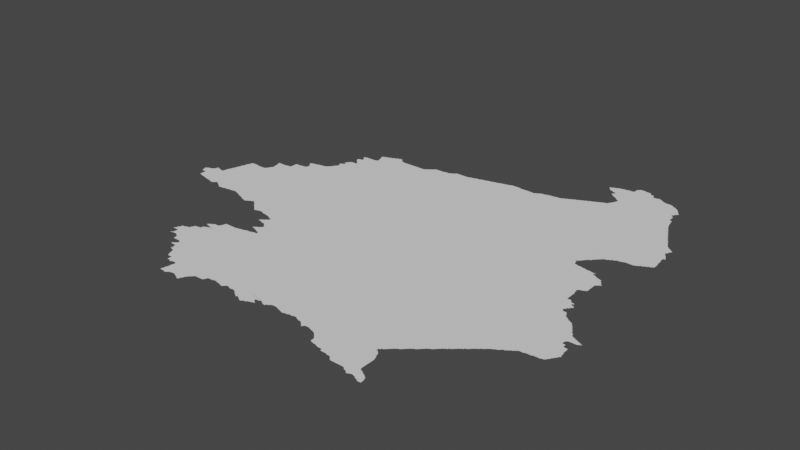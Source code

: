# Source: warsaw.blend  (saved by Blender 3.3.6; exported with 4.5.12 LTS)
import bpy
from mathutils import Matrix  # noqa: F401  (used for matrix-valued properties, if any)

bpy.ops.wm.read_factory_settings(use_empty=True)
scene = bpy.context.scene
scene.name = 'Scene'

# ---- collections
col_collection = bpy.data.collections.new('Collection'); scene.collection.children.link(col_collection)

# ---- node groups
ng_auto_smooth = bpy.data.node_groups.new('Auto Smooth', 'GeometryNodeTree')
_s = ng_auto_smooth.interface.new_socket(name='Geometry', in_out='OUTPUT', socket_type='NodeSocketGeometry')
_s = ng_auto_smooth.interface.new_socket(name='Geometry', in_out='INPUT', socket_type='NodeSocketGeometry')
_s = ng_auto_smooth.interface.new_socket(name='Angle', in_out='INPUT', socket_type='NodeSocketFloat')
_s.subtype = 'ANGLE'
_s.min_value = 0.0
_s.max_value = 3.142
ng_auto_smooth.is_modifier = True
_N = ng_auto_smooth.nodes; _L = ng_auto_smooth.links
n0 = _N.new('NodeGroupOutput'); n0.name = 'Group Output'; n0.location = (480, -100)
n1 = _N.new('NodeGroupInput'); n1.name = 'Group Input'; n1.location = (-420, -300)
n2 = _N.new('NodeGroupInput'); n2.name = 'Group Input.001'; n2.location = (-60, -100)
n3 = _N.new('GeometryNodeSetShadeSmooth'); n3.name = 'Set Shade Smooth'; n3.location = (120, -100)
n3.domain = 'EDGE'
n4 = _N.new('GeometryNodeSetShadeSmooth'); n4.name = 'Set Shade Smooth.001'; n4.location = (300, -100)
n5 = _N.new('GeometryNodeInputMeshEdgeAngle'); n5.name = 'Edge Angle'; n5.location = (-420, -220)
n6 = _N.new('GeometryNodeInputEdgeSmooth'); n6.name = 'Is Edge Smooth'; n6.location = (-60, -160)
n7 = _N.new('GeometryNodeInputShadeSmooth'); n7.name = 'Is Face Smooth'; n7.location = (-240, -340)
n8 = _N.new('FunctionNodeBooleanMath'); n8.name = 'Boolean Math'; n8.location = (-60, -220)
n9 = _N.new('FunctionNodeCompare'); n9.name = 'Compare'; n9.location = (-240, -180)
n9.operation = 'LESS_EQUAL'
_L.new(n5.outputs[0], n9.inputs[0])
_L.new(n4.outputs[0], n0.inputs[0])
_L.new(n1.outputs[1], n9.inputs[1])
_L.new(n9.outputs[0], n8.inputs[0])
_L.new(n7.outputs[0], n8.inputs[1])
_L.new(n2.outputs[0], n3.inputs[0])
_L.new(n6.outputs[0], n3.inputs[1])
_L.new(n3.outputs[0], n4.inputs[0])
_L.new(n8.outputs[0], n3.inputs[2])
n0.is_active_output = True

# ---- world
world_world = bpy.data.worlds.new('World'); scene.world = world_world
world_world.use_nodes = True; world_world.node_tree.nodes.clear()
_N = world_world.node_tree.nodes; _L = world_world.node_tree.links
n0 = _N.new('ShaderNodeOutputWorld'); n0.name = 'World Output'; n0.location = (300, 300)
n1 = _N.new('ShaderNodeBackground'); n1.name = 'Background'; n1.location = (10, 300)
n1.inputs[0].default_value = (0.05088, 0.05088, 0.05088, 1.0)
_L.new(n1.outputs[0], n0.inputs[0])
n0.is_active_output = True
world_world.color = (0.05088, 0.05088, 0.05088)
world_world.use_sun_shadow = False
world_world.sun_shadow_jitter_overblur = 0.0

# ---- meshes
me_mesh = bpy.data.meshes.new('Mesh')
me_mesh.from_pydata([(18.18, 51.17, -7.737e-08), (18.18, 51.19, -8.74e-08), (18.19, 51.17, -9.039e-08), (18.35, 51.28, -9.988e-08), (18.22, 51.16, -4.606e-08), (18.21, 51.17, -9.692e-08), (18.23, 51.16, -8.427e-08), (18.25, 51.15, -8.564e-08), (18.27, 51.15, -9.002e-08), (18.3, 51.14, -4.578e-08), (18.29, 51.15, -9.525e-08), (18.31, 51.14, -9.14e-08), (18.33, 51.13, -8.942e-08), (18.35, 51.13, -8.963e-08), (18.38, 51.12, -4.162e-08), (18.37, 51.13, -9.36e-08), (18.39, 51.12, -7.789e-08), (18.41, 51.12, -8.873e-08), (18.43, 51.11, -9.835e-08), (18.46, 51.1, -3.329e-08), (18.45, 51.11, -9.257e-08), (18.47, 51.1, -7.458e-08), (18.53, 51.13, -9.856e-08), (18.49, 51.1, -7.267e-08), (18.51, 51.11, -9.07e-08), (18.5, 51.1, -3.329e-08), (18.52, 51.12, -5.327e-08), (18.55, 51.14, -7.363e-08), (18.58, 51.12, -4.217e-08), (18.57, 51.13, -9.053e-08), (18.59, 51.11, -8.937e-08), (18.61, 51.1, -6.796e-08), (18.61, 51.11, -9.681e-08), (18.64, 51.08, -4.412e-08), (18.63, 51.09, -9.96e-08), (18.65, 51.07, -8.186e-08), (18.67, 51.06, -4.756e-08), (18.67, 51.07, -9.848e-08), (18.68, 51.06, -3.329e-08), (18.69, 51.07, -9.28e-08), (18.73, 51.07, -9.783e-08), (18.75, 51.08, -8.386e-08), (18.77, 51.08, -8.068e-08), (18.79, 51.08, -6.293e-08), (18.8, 51.08, -3.329e-08), (18.81, 51.09, -9.215e-08), (18.85, 51.09, -9.502e-08), (18.87, 51.09, -8.48e-08), (19.16, 49.87, -4.162e-08), (19.17, 49.86, -4.566e-08), (19.16, 49.86, -4.772e-08), (19.16, 49.87, -8.99e-08), (19.17, 49.86, -9.474e-08), (19.17, 49.87, -5.28e-08), (19.18, 49.87, -8.679e-08), (19.18, 49.88, -4.162e-08), (19.18, 49.86, -3.329e-08), (19.19, 49.87, -8.731e-08), (19.19, 49.89, -8.812e-08), (19.19, 49.91, -8.99e-08), (19.1, 49.95, -4.528e-08), (19.1, 49.95, -6.759e-08), (19.11, 49.95, -7.14e-08), (19.11, 49.95, -8.761e-08), (19.12, 49.95, -8.157e-08), (19.11, 49.96, -8.507e-08), (19.13, 49.94, -4.439e-08), (19.13, 49.94, -4.578e-08), (19.13, 49.95, -9.427e-08), (19.13, 49.95, -9.739e-08), (19.15, 49.95, -9.873e-08), (19.13, 49.97, -9.328e-08), (19.13, 49.99, -8.565e-08), (19.14, 50.01, -6.874e-08), (19.15, 50.01, -9.926e-08), (19.15, 50.03, -9.362e-08), (19.15, 50.05, -7.871e-08), (19.17, 49.95, -8.874e-08), (19.17, 50.05, -9.128e-08), (19.19, 49.93, -9.038e-08), (19.18, 49.95, -3.329e-08), (19.18, 49.95, -7.741e-08), (19.23, 49.99, -9.988e-08), (19.19, 49.94, -8.376e-08), (19.19, 49.95, -7.491e-08), (19.19, 49.95, -8.99e-08), (19.19, 50.05, -9.447e-08), (19.2, 50.06, -4.439e-08), (18.89, 51.1, -8.195e-08), (18.91, 51.1, -7.555e-08), (18.93, 51.1, -8.275e-08), (18.95, 51.09, -9.145e-08), (18.98, 51.08, -5.951e-08), (18.97, 51.09, -9.603e-08), (18.99, 51.08, -8.209e-08), (19.01, 51.07, -9.458e-08), (19.03, 51.06, -6.733e-08), (19.03, 51.07, -9.449e-08), (19.05, 51.05, -8.633e-08), (19.08, 51.04, -4.528e-08), (19.07, 51.05, -9.51e-08), (19.09, 51.04, -8.729e-08), (19.11, 51.03, -8.894e-08), (19.13, 51.02, -6.3e-08), (19.13, 51.03, -9.335e-08), (19.15, 51.01, -8.45e-08), (19.18, 51.0, -4.162e-08), (19.17, 51.01, -9.95e-08), (19.19, 51.0, -8.18e-08), (19.49, 49.6, -6.409e-08), (19.51, 49.59, -9.044e-08), (19.21, 49.87, -8.738e-08), (19.23, 49.91, -9.988e-08), (19.23, 49.87, -9.409e-08), (19.26, 49.86, -4.578e-08), (19.25, 49.87, -8.93e-08), (19.27, 49.86, -6.972e-08), (19.3, 49.83, -8.242e-08), (19.29, 49.85, -9.91e-08), (19.32, 49.78, -4.46e-08), (19.31, 49.79, -9.137e-08), (19.31, 49.81, -1.045e-07), (19.31, 49.83, -9.934e-08), (19.35, 49.78, -4.994e-08), (19.53, 50.2, -9.988e-08), (19.38, 49.69, -5.755e-08), (19.38, 49.7, -3.329e-08), (19.37, 49.78, -6.187e-08), (19.4, 49.68, -4.652e-08), (19.39, 49.69, -9.21e-08), (19.39, 49.78, -8.379e-08), (19.39, 49.7, -1.146e-07), (19.41, 49.71, -9.11e-08), (19.42, 49.72, -4.217e-08), (19.41, 49.78, -9.589e-08), (19.45, 49.68, -6.407e-08), (19.65, 49.7, -9.988e-08), (19.43, 49.73, -8.032e-08), (19.44, 49.75, -6.973e-08), (19.43, 49.77, -8.979e-08), (19.46, 49.61, -3.329e-08), (19.46, 49.61, -4.994e-08), (19.44, 49.74, -3.329e-08), (19.44, 49.74, -4.994e-08), (19.44, 49.74, -3.329e-08), (19.45, 49.74, -5.993e-08), (19.45, 49.74, -5.993e-08), (19.44, 49.73, -9.217e-08), (19.45, 49.75, -9.796e-08), (19.46, 49.61, -4.994e-08), (19.46, 49.61, -5.993e-08), (19.46, 49.61, -8.584e-08), (19.46, 49.61, -4.162e-08), (19.47, 49.62, -6.076e-08), (19.47, 49.61, -4.412e-08), (19.48, 49.61, -7.38e-08), (19.48, 49.61, -9.739e-08), (19.48, 49.62, -3.329e-08), (19.48, 49.63, -3.329e-08), (19.47, 49.62, -4.162e-08), (19.48, 49.62, -6.326e-08), (19.48, 49.64, -5.716e-08), (19.47, 49.65, -8.092e-08), (19.47, 49.67, -9.579e-08), (19.49, 49.61, -9.77e-08), (19.48, 49.63, -7.196e-08), (19.48, 49.63, -8.884e-08), (19.21, 50.06, -7.887e-08), (19.23, 50.07, -8.111e-08), (19.25, 50.07, -9.926e-08), (19.25, 50.09, -8.737e-08), (19.26, 50.11, -6.249e-08), (19.27, 50.11, -9.917e-08), (19.27, 50.13, -8.192e-08), (19.28, 50.14, -4.162e-08), (19.29, 50.14, -8.544e-08), (19.33, 50.15, -9.048e-08), (19.35, 50.15, -9.708e-08), (19.36, 50.17, -8.324e-08), (19.36, 50.19, -7.168e-08), (19.37, 50.19, -9.024e-08), (19.38, 50.2, -3.329e-08), (19.39, 50.2, -7.897e-08), (19.4, 50.24, -4.162e-08), (19.41, 50.21, -9.127e-08), (19.41, 50.24, -7.142e-08), (19.43, 50.21, -9.91e-08), (19.42, 50.22, -3.329e-08), (19.43, 50.22, -4.994e-08), (19.43, 50.23, -4.162e-08), (19.43, 50.22, -6.076e-08), (19.43, 50.23, -6.881e-08), (19.44, 50.22, -8.99e-08), (19.44, 50.23, -8.99e-08), (19.43, 50.24, -9.114e-08), (19.34, 50.26, -4.162e-08), (19.34, 50.26, -5.938e-08), (19.35, 50.26, -7.142e-08), (19.35, 50.27, -9.067e-08), (19.36, 50.28, -4.412e-08), (19.37, 50.25, -8.738e-08), (19.37, 50.29, -9.266e-08), (19.39, 50.25, -9.93e-08), (19.39, 50.29, -9.79e-08), (19.39, 50.3, -7.491e-08), (19.41, 50.31, -9.508e-08), (19.42, 50.32, -6.633e-08), (19.45, 50.32, -9.281e-08), (19.43, 50.32, -8.74e-08), (19.47, 50.32, -8.324e-08), (19.49, 50.33, -8.943e-08), (19.5, 50.35, -6.972e-08), (19.51, 50.37, -9.136e-08), (19.51, 50.39, -8.529e-08), (19.52, 50.41, -6.992e-08), (19.21, 50.99, -8.723e-08), (19.23, 51.0, -8.667e-08), (19.23, 51.01, -9.926e-08), (19.25, 51.01, -8.566e-08), (19.26, 51.02, -6.193e-08), (19.27, 51.03, -9.271e-08), (19.29, 51.03, -7.787e-08), (19.31, 51.05, -8.809e-08), (19.33, 51.03, -7.468e-08), (19.33, 51.05, -9.713e-08), (19.35, 51.02, -7.391e-08), (19.35, 51.03, -9.927e-08), (19.38, 50.99, -7.135e-08), (19.37, 51.01, -9.534e-08), (19.4, 50.97, -7.135e-08), (19.39, 50.99, -9.526e-08), (19.41, 50.96, -7.132e-08), (19.41, 50.97, -9.832e-08), (19.44, 50.94, -6.703e-08), (19.43, 50.95, -9.37e-08), (19.46, 50.92, -6.703e-08), (19.45, 50.93, -9.399e-08), (19.48, 50.9, -6.703e-08), (19.47, 50.91, -9.399e-08), (19.64, 51.08, -9.988e-08), (19.49, 50.89, -9.111e-08), (19.51, 50.89, -8.751e-08), (19.77, 49.21, -7.819e-08), (19.77, 49.23, -8.721e-08), (19.78, 49.25, -8.119e-08), (19.78, 49.27, -6.972e-08), (19.79, 49.21, -9.094e-08), (19.88, 49.3, -9.988e-08), (19.81, 49.21, -9.215e-08), (19.79, 49.29, -9.892e-08), (19.84, 49.2, -4.439e-08), (19.83, 49.21, -9.536e-08), (19.54, 49.57, -7.058e-08), (19.53, 49.59, -9.419e-08), (19.56, 49.52, -4.162e-08), (19.56, 49.53, -8.146e-08), (19.55, 49.55, -8.953e-08), (19.55, 49.57, -9.926e-08), (19.58, 49.48, -4.528e-08), (19.57, 49.49, -8.395e-08), (19.57, 49.51, -9.208e-08), (19.59, 49.46, -4.162e-08), (19.59, 49.46, -4.578e-08), (19.59, 49.47, -7.753e-08), (19.59, 49.48, -9.739e-08), (19.59, 49.47, -9.657e-08), (19.61, 49.47, -9.364e-08), (19.63, 49.47, -9.364e-08), (19.65, 49.41, -8.902e-08), (19.65, 49.43, -9.228e-08), (19.65, 49.45, -9.728e-08), (19.65, 49.47, -9.703e-08), (19.67, 49.41, -9.089e-08), (19.69, 49.4, -5.993e-08), (19.69, 49.41, -9.768e-08), (19.72, 49.39, -5.993e-08), (19.71, 49.39, -9.384e-08), (19.72, 49.39, -3.329e-08), (19.72, 49.39, -7.084e-08), (19.71, 49.4, -8.016e-08), (19.73, 49.41, -1.049e-07), (19.72, 49.4, -6.126e-08), (19.75, 49.41, -9.076e-08), (19.78, 49.29, -4.717e-08), (19.77, 49.41, -8.928e-08), (19.79, 49.41, -9.84e-08), (19.79, 49.31, -9.241e-08), (19.79, 49.33, -9.111e-08), (19.79, 49.35, -8.928e-08), (19.8, 49.37, -8.435e-08), (19.8, 49.39, -8.7e-08), (19.53, 50.41, -9.275e-08), (19.67, 50.41, -9.28e-08), (19.69, 50.41, -9.524e-08), (19.7, 50.42, -4.439e-08), (19.71, 50.42, -9.503e-08), (19.73, 50.42, -9.03e-08), (19.75, 50.43, -8.796e-08), (19.79, 50.43, -9.699e-08), (19.77, 50.43, -9.089e-08), (19.8, 50.44, -4.606e-08), (19.87, 50.45, -9.97e-08), (19.81, 50.44, -7.708e-08), (19.81, 50.56, -6.835e-08), (19.83, 50.45, -8.48e-08), (19.83, 50.55, -8.633e-08), (19.7, 50.88, -6.931e-08), (19.71, 50.88, -6.972e-08), (19.73, 50.73, -3.329e-08), (19.73, 50.73, -7.027e-08), (19.73, 50.73, -5.993e-08), (19.73, 50.73, -5.993e-08), (19.73, 50.74, -4.162e-08), (19.73, 50.73, -3.329e-08), (19.74, 50.73, -4.861e-08), (19.74, 50.73, -9.073e-08), (19.74, 50.74, -5.327e-08), (19.73, 50.88, -8.386e-08), (19.75, 50.73, -9.039e-08), (19.75, 50.75, -7.888e-08), (19.76, 50.76, -4.217e-08), (19.75, 50.87, -8.92e-08), (19.78, 50.72, -4.606e-08), (19.77, 50.73, -9.433e-08), (19.77, 50.77, -8.229e-08), (19.77, 50.86, -6.409e-08), (19.77, 50.87, -9.681e-08), (19.79, 50.72, -7.759e-08), (19.79, 50.77, -9.926e-08), (19.79, 50.79, -7.698e-08), (19.79, 50.85, -8.942e-08), (19.81, 50.56, -6.869e-08), (19.81, 50.71, -8.707e-08), (19.81, 50.79, -9.76e-08), (19.81, 50.8, -7.166e-08), (19.82, 50.84, -5.771e-08), (19.81, 50.85, -9.555e-08), (19.83, 50.57, -9.21e-08), (19.84, 50.58, -5.327e-08), (19.83, 50.71, -9.073e-08), (19.83, 50.81, -9.508e-08), (19.83, 50.82, -3.329e-08), (19.83, 50.83, -3.329e-08), (19.83, 50.82, -6.326e-08), (19.83, 50.83, -7.209e-08), (19.83, 50.84, -9.715e-08), (19.53, 50.9, -8.878e-08), (19.54, 50.9, -4.162e-08), (19.55, 50.91, -9.246e-08), (19.57, 50.91, -8.928e-08), (19.59, 50.91, -8.963e-08), (19.62, 50.9, -6.965e-08), (19.61, 50.91, -9.439e-08), (19.63, 50.9, -7.14e-08), (19.65, 50.89, -8.942e-08), (19.67, 50.89, -8.963e-08), (19.69, 50.89, -9.439e-08), (19.85, 49.2, -7.117e-08), (19.86, 49.2, -6.088e-08), (19.87, 49.21, -9.306e-08), (19.89, 49.22, -7.295e-08), (19.89, 49.23, -9.578e-08), (19.91, 49.23, -8.498e-08), (19.93, 49.24, -8.324e-08), (19.95, 49.24, -9.036e-08), (19.97, 49.24, -8.234e-08), (19.99, 49.23, -9.196e-08), (20.01, 49.22, -6.733e-08), (20.01, 49.23, -9.872e-08), (20.03, 49.21, -9.064e-08), (20.05, 49.2, -6.792e-08), (20.05, 49.21, -9.848e-08), (20.09, 49.23, -1.008e-07), (20.11, 49.27, -9.875e-08), (20.07, 49.19, -8.66e-08), (20.08, 49.19, -7.424e-08), (20.09, 49.21, -8.953e-08), (20.1, 49.23, -6.904e-08), (20.11, 49.25, -8.777e-08), (20.12, 49.27, -7.742e-08), (20.15, 49.46, -9.988e-08), (20.13, 49.29, -8.9e-08), (20.14, 49.3, -7.317e-08), (20.15, 49.31, -9.083e-08), (20.17, 49.33, -8.992e-08), (19.85, 50.45, -8.897e-08), (19.86, 50.54, -7.099e-08), (19.85, 50.55, -9.998e-08), (19.87, 50.54, -7.88e-08), (19.89, 50.45, -9.825e-08), (19.89, 50.46, -5.69e-08), (19.89, 50.53, -9.376e-08), (19.91, 50.46, -8.368e-08), (19.91, 50.52, -6.084e-08), (19.91, 50.53, -9.223e-08), (19.93, 50.47, -9.543e-08), (19.93, 50.51, -8.362e-08), (19.95, 50.47, -9.111e-08), (19.96, 50.5, -6.703e-08), (19.95, 50.51, -9.486e-08), (19.97, 50.47, -9.677e-08), (19.97, 50.49, -9.686e-08), (19.85, 50.59, -8.505e-08), (19.85, 50.7, -5.327e-08), (19.85, 50.71, -9.77e-08), (19.87, 50.59, -9.926e-08), (19.87, 50.6, -7.491e-08), (19.88, 50.68, -3.329e-08), (19.87, 50.69, -8.469e-08), (19.88, 50.73, -9.988e-08), (20.4, 50.67, -9.988e-08), (19.89, 50.61, -8.812e-08), (19.9, 50.62, -6.023e-08), (19.9, 50.66, -3.329e-08), (19.89, 50.67, -8.161e-08), (19.95, 50.92, -9.988e-08), (19.91, 50.63, -8.9e-08), (19.91, 50.65, -9.946e-08), (20.16, 49.32, -6.126e-08), (20.18, 49.34, -6.703e-08), (20.19, 49.35, -9.692e-08), (20.21, 49.35, -9.215e-08), (20.23, 49.35, -9.144e-08), (20.25, 49.35, -9.156e-08), (20.27, 49.35, -9.255e-08), (20.29, 49.35, -8.756e-08), (20.31, 49.36, -7.978e-08), (20.31, 49.37, -9.518e-08), (20.33, 49.41, -9.707e-08), (20.32, 49.38, -4.528e-08), (20.32, 49.39, -7.88e-08), (20.35, 49.41, -9.215e-08), (20.37, 49.41, -9.751e-08), (20.39, 49.41, -8.819e-08), (20.57, 50.02, -9.988e-08), (20.41, 49.42, -8.468e-08), (20.43, 49.42, -8.561e-08), (20.45, 49.42, -9.611e-08), (20.47, 49.41, -9.695e-08), (19.16, 49.86, 3.329e-08), (19.5, 50.36, 3.329e-08), (19.3, 51.04, -2.832e-08), (18.1, 51.3, -4.578e-08), (18.1, 51.31, -7.463e-08), (18.09, 51.33, -8.48e-08), (18.09, 51.35, -8.331e-08), (18.11, 51.27, -8.293e-08), (18.11, 51.29, -9.525e-08), (18.11, 51.35, -9.974e-08), (18.11, 51.36, -6.459e-08), (18.13, 51.27, -8.997e-08), (18.15, 51.37, -9.729e-08), (18.13, 51.37, -8.807e-08), (18.15, 51.27, -9.59e-08), (18.18, 51.21, -8.74e-08), (18.18, 51.23, -8.164e-08), (18.18, 51.25, -8.324e-08), (18.17, 51.27, -9.875e-08), (18.17, 51.38, -6.972e-08), (18.19, 51.39, -9.5e-08), (18.2, 51.4, -4.528e-08), (18.21, 51.43, -8.92e-08), (18.22, 51.45, -7.76e-08), (18.21, 51.41, -9.829e-08), (18.23, 51.45, -8.647e-08), (18.25, 51.44, -7.544e-08), (18.27, 51.43, -9.452e-08), (18.26, 51.44, -4.439e-08), (18.29, 51.43, -8.694e-08), (18.33, 51.42, -9.062e-08), (18.31, 51.42, -7.513e-08), (18.33, 51.42, -5.993e-08), (18.32, 51.42, -6.372e-08), (18.33, 51.42, -3.329e-08), (18.33, 51.42, -5.739e-08), (18.33, 51.42, -3.329e-08), (18.34, 51.42, -9.427e-08), (18.34, 51.43, -8.157e-08), (18.34, 51.45, -6.459e-08), (18.35, 51.45, -9.926e-08), (18.35, 51.47, -9.104e-08), (18.35, 51.49, -8.529e-08), (18.36, 51.51, -7.29e-08), (18.36, 51.52, -8.918e-08), (19.04, 51.58, -9.91e-08), (18.37, 51.53, -9.339e-08), (18.37, 51.55, -8.694e-08), (18.38, 51.57, -7.852e-08), (18.38, 51.58, -4.528e-08), (18.39, 51.59, -9.815e-08), (18.39, 51.61, -8.942e-08), (18.4, 51.65, -5.845e-08), (18.4, 51.63, -8.464e-08), (18.41, 51.65, -9.686e-08), (18.41, 51.67, -8.934e-08), (18.41, 51.69, -8.435e-08), (18.42, 51.71, -6.459e-08), (18.43, 51.71, -9.944e-08), (18.43, 51.73, -9.104e-08), (18.44, 51.77, -7.001e-08), (18.44, 51.78, -4.162e-08), (18.43, 51.75, -9.014e-08), (18.45, 51.79, -9.349e-08), (18.45, 51.81, -8.694e-08), (18.46, 51.83, -7.937e-08), (18.57, 51.83, -1.009e-07), (18.47, 51.84, -9.475e-08), (18.49, 51.84, -8.752e-08), (18.46, 51.84, -4.528e-08), (18.51, 51.84, -7.915e-08), (18.53, 51.84, -7.491e-08), (18.55, 51.84, -5.842e-08), (18.59, 51.83, -9.364e-08), (18.61, 51.83, -9.215e-08), (18.63, 51.83, -9.427e-08), (18.65, 51.83, -9.39e-08), (18.67, 51.83, -8.952e-08), (18.69, 51.83, -8.787e-08), (18.57, 51.84, -4.756e-08), (18.71, 51.85, -8.781e-08), (18.72, 51.86, -7.87e-08), (18.73, 51.87, -9.508e-08), (18.73, 51.89, -7.855e-08), (18.74, 51.9, -3.329e-08), (18.74, 52.02, -4.578e-08), (18.74, 52.03, -7.29e-08), (18.73, 52.05, -8.48e-08), (18.73, 52.07, -7.76e-08), (18.75, 51.91, -8.804e-08), (18.76, 51.93, -8.242e-08), (18.76, 51.95, -9.055e-08), (18.75, 51.97, -8.639e-08), (18.75, 51.99, -9.111e-08), (18.75, 52.01, -9.544e-08), (18.75, 52.07, -9.432e-08), (18.77, 52.07, -9.328e-08), (18.79, 52.07, -9.375e-08), (18.81, 52.07, -9.275e-08), (18.83, 52.07, -9.228e-08), (18.85, 52.07, -9.364e-08), (18.87, 52.07, -9.85e-08), (18.87, 52.08, -4.756e-08), (19.09, 52.07, -9.988e-08), (18.89, 52.08, -5.427e-08), (18.91, 52.08, -7.491e-08), (18.93, 52.09, -9.317e-08), (18.93, 52.11, -9.111e-08), (18.93, 52.13, -9.156e-08), (18.93, 52.15, -8.997e-08), (19.01, 52.19, -1.016e-07), (18.93, 52.17, -8.99e-08), (18.93, 52.19, -8.124e-08), (18.95, 52.19, -9.38e-08), (18.99, 52.19, -9.246e-08), (19.02, 52.2, -4.578e-08), (19.03, 52.2, -5.842e-08), (19.04, 52.33, -5.993e-08), (19.04, 52.33, -5.799e-08), (19.04, 52.33, -5.993e-08), (19.04, 52.33, -3.329e-08), (19.04, 52.33, -4.217e-08), (19.05, 52.2, -7.454e-08), (19.06, 52.31, -7.135e-08), (19.05, 52.33, -8.93e-08), (19.05, 52.33, -8.324e-08), (19.06, 52.33, -8.386e-08), (19.07, 52.2, -8.164e-08), (19.07, 52.29, -7.135e-08), (19.07, 52.31, -1.012e-07), (19.07, 52.33, -9.926e-08), (19.07, 52.34, -6.049e-08), (19.09, 52.21, -8.966e-08), (19.1, 52.23, -9.504e-08), (19.1, 52.25, -7.039e-08), (19.1, 52.27, -7.021e-08), (19.09, 52.29, -9.642e-08), (19.09, 52.34, -8.016e-08), (19.15, 52.35, -1.048e-07), (19.11, 52.35, -9.151e-08), (19.13, 52.35, -9.389e-08), (19.15, 52.36, -4.661e-08), (19.19, 52.37, -9.224e-08), (19.17, 52.36, -7.658e-08), (19.21, 52.37, -9.333e-08), (19.23, 52.37, -9.821e-08), (19.24, 52.38, -4.439e-08), (19.25, 52.38, -7.14e-08), (19.27, 52.38, -8.386e-08), (19.3, 52.4, -6.326e-08), (19.29, 52.39, -9.879e-08), (19.31, 52.41, -8.986e-08), (19.32, 52.42, -6.597e-08), (19.33, 52.43, -9.155e-08), (19.34, 52.45, -7.391e-08), (19.4, 52.43, -9.988e-08), (19.35, 52.45, -9.457e-08), (19.35, 52.47, -7.935e-08), (19.39, 52.53, -1.002e-07), (19.36, 52.56, -4.217e-08), (19.36, 52.57, -5.827e-08), (19.37, 52.49, -8.403e-08), (19.38, 52.5, -4.217e-08), (19.38, 52.54, -4.162e-08), (19.37, 52.55, -8.094e-08), (19.36, 52.56, -8.99e-08), (19.36, 52.57, -9.592e-08), (19.37, 52.57, -5.868e-08), (19.38, 52.57, -8.761e-08), (19.38, 52.58, -4.217e-08), (19.39, 52.51, -8.835e-08), (19.39, 52.59, -8.092e-08), (19.39, 52.63, -8.059e-08), (19.4, 52.65, -7.166e-08), (19.41, 52.59, -9.677e-08), (19.41, 52.6, -4.162e-08), (19.41, 52.62, -3.329e-08), (19.42, 52.6, -6.909e-08), (19.42, 52.62, -5.716e-08), (19.41, 52.63, -9.597e-08), (19.41, 52.65, -9.76e-08), (19.41, 52.67, -7.814e-08), (19.42, 52.61, -3.329e-08), (19.42, 52.61, -4.994e-08), (19.42, 52.61, -4.994e-08), (19.43, 52.61, -5.993e-08), (19.43, 52.61, -5.993e-08), (19.55, 52.62, -9.988e-08), (19.42, 52.62, -9.188e-08), (19.43, 52.6, -9.739e-08), (19.43, 52.69, -8.368e-08), (19.44, 52.7, -4.217e-08), (19.47, 52.71, -1.033e-07), (19.45, 52.71, -8.527e-08), (19.46, 52.8, -4.217e-08), (19.48, 52.78, -5.28e-08), (19.47, 52.79, -8.303e-08), (19.49, 52.71, -9.433e-08), (19.5, 52.76, -6.597e-08), (19.49, 52.77, -9.282e-08), (19.51, 52.71, -9.156e-08), (19.52, 52.73, -7.391e-08), (19.51, 52.75, -9.23e-08), (19.62, 52.77, -9.988e-08), (19.44, 52.83, -6.326e-08), (19.44, 52.83, -6.685e-08), (19.45, 52.81, -9.277e-08), (19.45, 52.83, -9.739e-08), (19.45, 52.83, -9.502e-08), (19.45, 52.84, -5.693e-08), (19.46, 52.94, -6.023e-08), (19.46, 52.94, -6.659e-08), (19.47, 52.85, -8.435e-08), (19.48, 52.92, -6.703e-08), (19.47, 52.93, -9.399e-08), (19.47, 52.94, -7.588e-08), (19.49, 52.85, -8.953e-08), (19.5, 52.89, -6.973e-08), (19.49, 52.91, -9.648e-08), (19.49, 52.94, -9.162e-08), (19.51, 52.85, -9.754e-08), (19.51, 52.87, -8.844e-08), (19.51, 52.89, -9.747e-08), (19.51, 52.95, -8.685e-08), (19.53, 52.71, -9.754e-08), (19.53, 52.73, -9.848e-08), (19.9, 52.95, -1.027e-07), (19.54, 52.95, -9.324e-08), (19.57, 52.95, -9.473e-08), (19.59, 52.95, -9.566e-08), (19.63, 52.95, -9.364e-08), (19.65, 52.95, -9.827e-08), (19.65, 52.96, -4.789e-08), (19.66, 53.06, -5.888e-08), (19.65, 53.09, -8.45e-08), (19.65, 53.11, -7.991e-08), (19.68, 52.99, -6.049e-08), (19.68, 53.01, -8.091e-08), (19.67, 53.03, -8.92e-08), (19.67, 53.05, -9.43e-08), (19.67, 53.11, -9.403e-08), (19.69, 52.96, -9.094e-08), (19.68, 52.96, -4.994e-08), (19.68, 52.97, -3.329e-08), (19.69, 52.96, -8.212e-08), (19.68, 52.97, -4.994e-08), (19.69, 52.98, -8.279e-08), (19.69, 52.99, -9.926e-08), (19.69, 53.12, -7.636e-08), (19.78, 52.99, -9.988e-08), (19.68, 53.12, -3.329e-08), (19.71, 53.13, -8.633e-08), (19.73, 53.13, -9.43e-08), (19.74, 53.14, -4.439e-08), (19.75, 53.14, -8.157e-08), (19.77, 53.15, -8.802e-08), (19.79, 53.15, -9.681e-08), (19.79, 53.16, -8.448e-08), (19.81, 53.17, -8.462e-08), (19.84, 53.18, -5.375e-08), (19.93, 53.17, -9.877e-08), (19.99, 53.14, -9.101e-08), (19.83, 53.17, -9.433e-08), (19.85, 53.19, -8.25e-08), (19.87, 53.19, -9.317e-08), (19.88, 53.2, -4.412e-08), (19.91, 53.19, -1.082e-07), (19.89, 53.2, -8.025e-08), (19.91, 53.21, -7.374e-08), (19.93, 53.19, -7.468e-08), (19.95, 53.15, -9.926e-08), (19.95, 53.17, -7.382e-08), (19.97, 53.15, -8.238e-08), (20.13, 53.14, -8.321e-08), (20.15, 53.14, -8.164e-08), (21.43, 51.84, -8.437e-08), (20.4, 53.13, -9.988e-08), (20.17, 53.14, -8.74e-08), (20.33, 53.14, -8.743e-08), (20.35, 53.15, -8.731e-08), (20.37, 53.17, -7.999e-08), (20.39, 53.17, -9.926e-08), (20.39, 53.19, -7.55e-08), (20.41, 53.2, -7.166e-08), (20.41, 53.19, -9.843e-08), (20.43, 53.21, -8.95e-08), (20.44, 53.22, -6.703e-08), (20.45, 53.23, -9.294e-08), (20.46, 53.24, -5.438e-08), (20.49, 53.24, -8.682e-08), (20.47, 53.24, -7.491e-08), (18.16, 51.38, 3.329e-08), (18.7, 51.84, 3.329e-08), (19.03, 52.33, 3.329e-08), (19.36, 52.48, 3.329e-08), (19.42, 52.68, 3.329e-08), (19.42, 52.61, 3.329e-08), (20.36, 53.16, 3.329e-08), (20.49, 49.41, -9.073e-08), (20.51, 49.4, -5.76e-08), (20.51, 49.41, -9.769e-08), (20.53, 49.4, -8.612e-08), (20.55, 49.39, -8.768e-08), (20.57, 49.39, -8.934e-08), (20.59, 49.41, -9.443e-08), (20.58, 49.4, -6.703e-08), (20.6, 49.42, -8.146e-08), (20.61, 49.43, -9.515e-08), (20.64, 49.42, -7.177e-08), (20.63, 49.43, -9.872e-08), (20.65, 49.42, -7.816e-08), (20.67, 49.41, -8.564e-08), (20.69, 49.41, -9.733e-08), (20.71, 49.42, -8.606e-08), (20.73, 49.41, -9.059e-08), (20.76, 49.4, -6.354e-08), (20.75, 49.41, -9.015e-08), (20.78, 49.38, -6.974e-08), (20.77, 49.39, -8.92e-08), (20.79, 49.37, -8.043e-08), (20.81, 49.36, -7.025e-08), (20.81, 49.37, -9.76e-08), (20.83, 49.34, -4.162e-08), (20.83, 49.34, -3.329e-08), (20.83, 49.34, -8.959e-08), (20.84, 49.34, -7.741e-08), (20.83, 49.35, -9.091e-08), (20.87, 49.51, -9.988e-08), (20.85, 49.35, -9.241e-08), (20.88, 49.34, -5.527e-08), (20.87, 49.35, -9.421e-08), (20.89, 49.33, -8.789e-08), (20.91, 49.32, -7.311e-08), (20.91, 49.33, -9.958e-08), (20.93, 49.31, -8.77e-08), (20.95, 49.31, -7.978e-08), (20.96, 49.32, -5.951e-08), (20.97, 49.33, -9.597e-08), (20.99, 49.33, -8.859e-08), (21.01, 49.34, -6.792e-08), (21.01, 49.35, -1.013e-07), (21.03, 49.35, -8.894e-08), (21.05, 49.41, -9.295e-08), (21.05, 49.36, -7.485e-08), (21.07, 49.37, -9.257e-08), (21.05, 49.43, -9.926e-08), (21.06, 49.36, -4.162e-08), (21.07, 49.39, -9.399e-08), (21.06, 49.4, -6.633e-08), (21.07, 49.43, -9.346e-08), (21.09, 49.37, -7.491e-08), (21.09, 49.38, -7.132e-08), (21.09, 49.43, -8.823e-08), (21.23, 49.55, -9.988e-08), (21.11, 49.44, -8.416e-08), (21.13, 49.44, -7.277e-08), (21.16, 49.42, -7.082e-08), (21.15, 49.43, -9.424e-08), (21.17, 49.41, -8.894e-08), (21.19, 49.41, -9.188e-08), (21.21, 49.41, -8.371e-08), (21.21, 49.43, -9.926e-08), (21.23, 49.43, -7.896e-08), (21.24, 49.44, -4.412e-08), (21.25, 49.45, -9.196e-08), (21.27, 49.46, -8.75e-08), (21.29, 49.46, -6.187e-08), (21.31, 49.46, -7.588e-08), (21.33, 49.46, -8.299e-08), (21.35, 49.45, -8.566e-08), (21.37, 49.44, -7.168e-08), (21.37, 49.45, -9.848e-08), (21.39, 49.44, -8.164e-08), (21.41, 49.43, -8.684e-08), (21.43, 49.42, -6.638e-08), (21.43, 49.43, -9.909e-08), (21.45, 49.42, -7.789e-08), (21.47, 49.42, -5.76e-08), (21.47, 49.43, -9.961e-08), (21.49, 49.43, -9.319e-08), (21.51, 49.43, -8.768e-08), (21.53, 49.44, -8.359e-08), (21.55, 49.44, -8.114e-08), (21.57, 49.44, -6.187e-08), (21.58, 49.44, -4.578e-08), (21.59, 49.45, -9.664e-08), (21.61, 49.45, -9.228e-08), (21.63, 49.45, -9.007e-08), (21.65, 49.43, -7.635e-08), (21.68, 49.42, -6.538e-08), (21.67, 49.43, -9.827e-08), (21.69, 49.42, -7.142e-08), (21.71, 49.42, -8.507e-08), (21.74, 49.4, -6.604e-08), (21.73, 49.41, -9.115e-08), (21.76, 49.38, -6.986e-08), (21.75, 49.39, -7.938e-08), (22.04, 49.23, -8.014e-08), (22.04, 49.25, -8.468e-08), (22.05, 49.22, -5.327e-08), (22.05, 49.23, -9.182e-08), (22.04, 49.27, -9.517e-08), (22.07, 49.22, -7.937e-08), (21.78, 49.36, -3.329e-08), (21.77, 49.37, -8.503e-08), (21.79, 49.36, -4.606e-08), (21.79, 49.37, -8.91e-08), (21.8, 49.38, -9.585e-08), (21.81, 49.39, -9.597e-08), (21.83, 49.39, -8.6e-08), (21.85, 49.39, -9.157e-08), (21.88, 49.38, -4.439e-08), (21.87, 49.39, -9.798e-08), (21.89, 49.38, -8.957e-08), (21.91, 49.37, -8.751e-08), (21.94, 49.36, -4.528e-08), (21.93, 49.37, -9.518e-08), (21.95, 49.36, -8.447e-08), (21.98, 49.34, -6.703e-08), (21.97, 49.35, -9.422e-08), (22.0, 49.32, -6.126e-08), (21.99, 49.33, -9.29e-08), (22.02, 49.3, -7.881e-08), (22.01, 49.31, -9.198e-08), (22.03, 49.29, -9.942e-08), (22.09, 49.21, -9.145e-08), (22.11, 49.21, -9.134e-08), (22.13, 49.2, -6.207e-08), (22.13, 49.21, -9.926e-08), (22.15, 49.2, -8.334e-08), (22.17, 49.19, -9.269e-08), (22.19, 49.19, -9.134e-08), (22.21, 49.19, -9.297e-08), (22.24, 49.16, -3.329e-08), (22.23, 49.17, -9.463e-08), (22.23, 49.19, -9.885e-08), (22.25, 49.16, -4.994e-08), (22.27, 49.16, -8.025e-08), (22.29, 49.16, -8.005e-08), (22.31, 49.16, -8.468e-08), (22.33, 49.15, -8.756e-08), (22.35, 49.15, -8.952e-08), (22.38, 49.14, -5.327e-08), (22.37, 49.15, -8.965e-08), (22.4, 49.12, -6.126e-08), (22.39, 49.13, -9.75e-08), (22.65, 49.51, -1.061e-07), (22.6, 49.66, -9.988e-08), (22.42, 49.1, -4.578e-08), (22.41, 49.11, -9.185e-08), (22.43, 49.1, -6.753e-08), (22.45, 49.1, -7.491e-08), (22.47, 49.1, -9.441e-08), (22.49, 49.1, -8.088e-08), (22.51, 49.1, -8.324e-08), (22.53, 49.1, -8.976e-08), (22.55, 49.1, -8.74e-08), (22.57, 49.1, -8.831e-08), (22.59, 49.1, -7.616e-08), (22.62, 49.08, -4.217e-08), (22.61, 49.09, -9.148e-08), (22.63, 49.07, -8.639e-08), (22.66, 49.06, -6.193e-08), (22.65, 49.07, -9.504e-08), (22.67, 49.05, -8.536e-08), (22.71, 49.05, -9.969e-08), (22.68, 49.04, -4.162e-08), (22.69, 49.04, -4.162e-08), (22.68, 49.04, -8.99e-08), (22.69, 49.04, -9.471e-08), (22.69, 49.05, -8.404e-08), (22.74, 49.19, -9.313e-08), (22.74, 49.25, -7.147e-08), (22.71, 49.43, -9.952e-08), (22.65, 49.53, -8.626e-08), (22.71, 49.45, -9.812e-08), (22.65, 49.55, -9.587e-08), (22.69, 49.49, -9.078e-08), (22.67, 49.51, -8.472e-08), (22.67, 49.55, -7.491e-08), (22.67, 49.57, -9.848e-08), (22.68, 49.5, -5.28e-08), (22.69, 49.57, -7.031e-08), (22.74, 49.35, -8.554e-08), (22.73, 49.39, -9.571e-08), (22.7, 49.47, -7.616e-08), (22.7, 49.48, -4.162e-08), (22.7, 49.58, -3.329e-08), (22.71, 49.59, -7.681e-08), (22.73, 49.06, -8.324e-08), (22.81, 49.13, -1.05e-07), (22.75, 49.17, -9.409e-08), (22.74, 49.21, -8.245e-08), (22.74, 49.23, -7.015e-08), (22.75, 49.06, -8.324e-08), (22.77, 49.05, -8.341e-08), (22.79, 49.15, -8.93e-08), (22.77, 49.16, -7.551e-08), (22.79, 49.04, -6.249e-08), (22.79, 49.05, -9.677e-08), (22.78, 49.16, -3.329e-08), (22.81, 49.03, -8.737e-08), (22.83, 49.13, -1.027e-07), (22.81, 49.14, -6.516e-08), (22.83, 49.02, -8.647e-08), (22.83, 49.03, -9.926e-08), (22.85, 49.01, -8.871e-08), (22.87, 49.09, -9.784e-08), (22.85, 49.11, -9.21e-08), (22.84, 49.12, -4.412e-08), (22.87, 49.01, -8.983e-08), (22.89, 49.03, -9.228e-08), (22.87, 49.1, -7.195e-08), (22.89, 49.01, -8.186e-08), (22.89, 49.05, -8.99e-08), (22.88, 49.07, -8.606e-08), (22.88, 49.09, -7.843e-08), (22.74, 49.37, -7.816e-08), (22.73, 49.41, -8.362e-08), (22.72, 49.43, -5.693e-08), (22.72, 49.6, -4.412e-08), (22.74, 49.33, -5.042e-08), (22.74, 49.38, -4.162e-08), (22.73, 49.61, -9.033e-08), (22.74, 49.62, -7.76e-08), (22.75, 49.63, -9.724e-08), (23.16, 50.47, -9.988e-08), (22.76, 49.64, -6.597e-08), (22.77, 49.65, -9.473e-08), (22.79, 49.66, -7.391e-08), (22.79, 49.67, -9.76e-08), (22.81, 49.67, -7.935e-08), (22.82, 49.68, -3.329e-08), (22.83, 49.69, -8.403e-08), (22.84, 49.7, -4.217e-08), (22.85, 49.71, -8.835e-08), (22.86, 49.72, -7.836e-08), (22.87, 49.73, -8.776e-08), (22.88, 49.74, -6.597e-08), (22.89, 49.75, -9.919e-08), (22.91, 49.76, -7.391e-08), (22.91, 49.77, -9.76e-08), (22.93, 49.77, -8.059e-08), (22.94, 49.78, -3.329e-08), (22.95, 49.79, -8.403e-08), (22.97, 49.81, -8.782e-08), (22.96, 49.8, -4.217e-08), (22.99, 49.83, -9.47e-08), (22.98, 49.82, -5.868e-08), (23.0, 49.84, -6.703e-08), (23.01, 49.85, -9.508e-08), (23.03, 49.87, -9.628e-08), (23.03, 49.86, -7.283e-08), (23.05, 49.87, -9.673e-08), (23.06, 49.88, -6.046e-08), (23.07, 49.89, -8.368e-08), (23.08, 49.9, -4.217e-08), (23.09, 49.91, -8.814e-08), (23.1, 49.92, -5.868e-08), (23.11, 49.93, -9.505e-08), (23.12, 49.94, -6.703e-08), (23.13, 49.95, -9.508e-08), (23.15, 49.97, -9.757e-08), (23.15, 49.96, -7.283e-08), (23.17, 49.99, -9.782e-08), (23.17, 49.97, -7.698e-08), (23.19, 49.99, -9.019e-08), (23.2, 50.0, -4.217e-08), (23.21, 50.01, -8.791e-08), (23.23, 50.03, -9.12e-08), (23.22, 50.02, -5.28e-08), (23.24, 50.04, -6.873e-08), (23.25, 50.05, -9.5e-08), (23.27, 50.07, -9.618e-08), (23.29, 50.09, -9.936e-08), (23.27, 50.06, -7.166e-08), (23.29, 50.07, -7.698e-08), (23.31, 50.09, -8.309e-08), (23.32, 50.1, -6.631e-08), (23.33, 50.11, -8.127e-08), (23.34, 50.12, -5.28e-08), (23.35, 50.13, -9.185e-08), (23.36, 50.14, -6.633e-08), (23.37, 50.15, -9.492e-08), (23.39, 50.16, -7.037e-08), (23.39, 50.17, -9.76e-08), (23.41, 50.19, -9.919e-08), (23.41, 50.17, -7.627e-08), (23.43, 50.19, -8.229e-08), (23.44, 50.2, -6.605e-08), (23.45, 50.21, -8.768e-08), (23.46, 50.22, -5.28e-08), (23.47, 50.23, -9.306e-08), (23.49, 50.24, -7.418e-08), (23.49, 50.25, -9.926e-08), (23.51, 50.25, -8.104e-08), (23.52, 50.26, -5.868e-08), (23.53, 50.27, -9.678e-08), (23.55, 50.27, -7.635e-08), (23.56, 50.28, -6.057e-08), (23.57, 50.29, -8.381e-08), (23.58, 50.3, -6.538e-08), (23.59, 50.31, -9.508e-08), (23.61, 50.31, -7.855e-08), (23.63, 50.33, -8.64e-08), (23.62, 50.32, -3.329e-08), (23.65, 50.34, -6.516e-08), (23.65, 50.35, -9.677e-08), (23.67, 50.35, -8.038e-08), (23.72, 51.06, -9.988e-08), (23.68, 50.36, -4.217e-08), (23.69, 50.37, -8.978e-08), (23.71, 50.38, -6.95e-08), (23.71, 50.39, -9.681e-08), (23.73, 50.39, -9.695e-08), (23.75, 50.39, -9.191e-08), (23.77, 50.39, -8.647e-08), (23.89, 50.55, -9.988e-08), (23.79, 50.4, -8.359e-08), (23.81, 50.4, -7.915e-08), (23.83, 50.4, -7.558e-08), (23.85, 50.4, -4.994e-08), (23.87, 50.41, -9.632e-08), (23.86, 50.4, -3.329e-08), (23.89, 50.41, -9.215e-08), (23.91, 50.41, -9.381e-08), (23.93, 50.41, -8.997e-08), (23.95, 50.41, -8.848e-08), (23.97, 50.42, -8.74e-08), (23.99, 50.42, -8.545e-08), (23.99, 50.43, -9.926e-08), (23.88, 50.91, -9.988e-08), (23.97, 50.77, -9.536e-08), (23.97, 50.79, -8.983e-08), (23.97, 50.81, -9.349e-08), (23.99, 50.77, -9.636e-08), (23.98, 50.82, -6.136e-08), (23.98, 50.83, -6.063e-08), (23.77, 51.19, -9.013e-08), (23.81, 51.17, -8.849e-08), (23.79, 51.17, -9.926e-08), (23.79, 51.18, -6.928e-08), (23.85, 51.13, -9.671e-08), (23.83, 51.15, -9.597e-08), (23.82, 51.16, -6.193e-08), (23.88, 51.1, -8.181e-08), (23.85, 51.15, -7.803e-08), (23.87, 51.11, -8.978e-08), (23.86, 51.13, -6.835e-08), (23.93, 51.01, -9.857e-08), (23.89, 51.07, -9.681e-08), (23.89, 51.09, -8.144e-08), (23.94, 51.0, -8.868e-08), (23.93, 51.03, -8.485e-08), (23.91, 51.05, -8.94e-08), (23.9, 51.07, -6.516e-08), (23.92, 51.04, -4.162e-08), (23.97, 50.95, -9.458e-08), (23.97, 50.97, -8.42e-08), (23.95, 50.99, -8.804e-08), (23.96, 50.98, -3.329e-08), (23.99, 50.93, -9.848e-08), (23.99, 50.94, -6.541e-08), (24.0, 50.43, -7.517e-08), (24.01, 50.45, -9.306e-08), (24.02, 50.46, -8.153e-08), (24.03, 50.47, -8.472e-08), (24.03, 50.49, -9.848e-08), (24.04, 50.49, -7.166e-08), (24.05, 50.51, -8.236e-08), (24.06, 50.52, -4.412e-08), (24.07, 50.53, -8.282e-08), (24.07, 50.55, -9.76e-08), (24.08, 50.55, -7.01e-08), (24.07, 50.67, -9.798e-08), (24.01, 50.73, -9.536e-08), (24.01, 50.75, -9.364e-08), (24.0, 50.77, -4.994e-08), (24.01, 50.77, -9.114e-08), (24.02, 50.77, -3.662e-08), (24.01, 50.84, -6.783e-08), (24.03, 50.72, -7.816e-08), (24.02, 50.77, -4.162e-08), (24.03, 50.84, -8.973e-08), (24.07, 50.69, -1.098e-07), (24.05, 50.72, -5.842e-08), (24.05, 50.84, -8.279e-08), (24.07, 50.89, -9.878e-08), (24.08, 50.59, -8.758e-08), (24.07, 50.63, -9.926e-08), (24.07, 50.65, -9.276e-08), (24.07, 50.71, -8.546e-08), (24.06, 50.72, -4.162e-08), (24.07, 50.84, -8.257e-08), (24.09, 50.89, -9.306e-08), (24.09, 50.56, -7.508e-08), (24.09, 50.56, -5.993e-08), (24.09, 50.56, -3.329e-08), (24.09, 50.57, -9.004e-08), (24.08, 50.58, -8.74e-08), (24.08, 50.61, -7.305e-08), (24.08, 50.63, -4.735e-08), (24.09, 50.84, -7.143e-08), (24.1, 50.84, -4.162e-08), (24.11, 50.85, -1.21e-07), (24.13, 50.86, -6.95e-08), (24.13, 50.87, -8.729e-08), (24.12, 50.87, -8.346e-08), (24.13, 50.87, -6.076e-08), (24.14, 50.87, -9.851e-08), (24.14, 50.87, -5.993e-08), (24.14, 50.87, -4.994e-08), (24.15, 50.87, -3.329e-08), (24.14, 50.86, -4.162e-08), (24.14, 50.87, -3.329e-08), (24.01, 50.93, -8.684e-08), (24.03, 50.91, -9.763e-08), (24.03, 50.92, -6.733e-08), (24.05, 50.91, -8.785e-08), (24.07, 50.9, -7.058e-08), (24.11, 50.88, -7.513e-08), (24.12, 50.88, -3.329e-08), (21.64, 49.44, 3.329e-08), (20.53, 53.24, -9.394e-08), (20.51, 53.24, -7.816e-08), (20.55, 53.24, -9.665e-08), (20.57, 53.24, -9.13e-08), (20.59, 53.24, -9.159e-08), (20.61, 53.25, -8.756e-08), (20.65, 53.25, -9.741e-08), (20.63, 53.25, -8.99e-08), (20.67, 53.25, -8.816e-08), (20.68, 53.26, -5.28e-08), (20.69, 53.27, -8.505e-08), (20.71, 53.27, -9.926e-08), (20.71, 53.28, -7.399e-08), (20.73, 53.29, -9.41e-08), (20.74, 53.3, -5.868e-08), (20.75, 53.31, -9.364e-08), (20.77, 53.31, -9.414e-08), (20.79, 53.31, -9.156e-08), (20.81, 53.31, -9.411e-08), (20.83, 53.31, -9.275e-08), (20.85, 53.31, -9.51e-08), (20.87, 53.31, -9.466e-08), (20.89, 53.31, -9.364e-08), (20.91, 53.31, -9.364e-08), (20.93, 53.31, -9.599e-08), (20.94, 53.32, -4.439e-08), (20.95, 53.32, -7.14e-08), (20.97, 53.33, -8.48e-08), (20.99, 53.33, -9.002e-08), (21.01, 53.33, -8.789e-08), (21.02, 53.34, -4.578e-08), (21.03, 53.34, -7.425e-08), (21.05, 53.35, -9.778e-08), (21.07, 53.35, -9.352e-08), (21.09, 53.35, -9.252e-08), (21.1, 53.36, -4.606e-08), (21.11, 53.36, -7.658e-08), (23.25, 53.2, -9.988e-08), (21.13, 53.37, -9.1e-08), (21.15, 53.37, -9.386e-08), (21.17, 53.37, -9.738e-08), (21.17, 53.38, -7.147e-08), (21.19, 53.38, -7.852e-08), (21.21, 53.39, -8.768e-08), (21.25, 53.39, -9.82e-08), (21.23, 53.39, -9.104e-08), (21.25, 53.4, -5.76e-08), (21.27, 53.4, -8.089e-08), (21.29, 53.41, -8.823e-08), (21.31, 53.41, -9.134e-08), (21.33, 53.42, -6.049e-08), (21.33, 53.41, -9.724e-08), (21.35, 53.42, -8.091e-08), (21.37, 53.43, -9.225e-08), (21.39, 53.43, -9.257e-08), (21.41, 53.44, -7.352e-08), (21.43, 53.44, -8.858e-08), (21.4, 53.44, -3.329e-08), (21.45, 53.45, -9.366e-08), (21.47, 53.45, -1.005e-07), (21.51, 53.47, -9.5e-08), (21.59, 53.47, -3.005e-08), (21.65, 53.46, -9.491e-08), (21.73, 53.46, -9.643e-08), (21.48, 53.46, -4.162e-08), (21.49, 53.46, -7.761e-08), (21.53, 53.47, -9.018e-08), (21.55, 53.47, -7.937e-08), (21.61, 53.47, -9.28e-08), (21.63, 53.47, -9.168e-08), (21.67, 53.46, -8.74e-08), (21.69, 53.46, -8.234e-08), (21.71, 53.46, -8.794e-08), (21.75, 53.46, -8.335e-08), (21.89, 53.47, -9.913e-08), (21.85, 53.45, -9.885e-08), (21.77, 53.46, -7.491e-08), (21.79, 53.46, -5.427e-08), (21.81, 53.46, -6.645e-08), (21.83, 53.45, -9.77e-08), (21.83, 53.46, -4.717e-08), (21.85, 53.46, -7.784e-08), (21.87, 53.47, -8.684e-08), (21.89, 53.48, -7.058e-08), (21.91, 53.49, -8.869e-08), (21.93, 53.5, -9.419e-08), (21.92, 53.5, -6.094e-08), (21.95, 53.51, -9.018e-08), (21.97, 53.51, -9.104e-08), (21.99, 53.51, -9.614e-08), (22.0, 53.52, -4.578e-08), (22.01, 53.52, -7.84e-08), (22.03, 53.52, -7.852e-08), (22.05, 53.53, -9.211e-08), (22.07, 53.53, -8.952e-08), (22.11, 53.53, -9.115e-08), (22.12, 53.54, -3.329e-08), (22.13, 53.54, -5.842e-08), (22.15, 53.54, -8.476e-08), (22.17, 53.54, -8.468e-08), (22.19, 53.55, -8.785e-08), (22.21, 53.55, -9.822e-08), (22.21, 53.56, -6.904e-08), (22.23, 53.57, -8.961e-08), (22.25, 53.57, -9.848e-08), (22.25, 53.58, -6.638e-08), (22.27, 53.59, -8.943e-08), (22.29, 53.59, -9.77e-08), (22.29, 53.6, -6.409e-08), (22.31, 53.61, -8.566e-08), (22.33, 53.61, -9.681e-08), (22.37, 53.63, -9.813e-08), (22.33, 53.62, -7.818e-08), (22.35, 53.63, -8.498e-08), (22.38, 53.64, -5.771e-08), (22.41, 53.65, -9.942e-08), (22.39, 53.65, -8.424e-08), (22.97, 52.02, -9.52e-08), (22.42, 53.66, -5.951e-08), (22.43, 53.67, -8.925e-08), (22.46, 53.68, -5.438e-08), (22.45, 53.67, -9.731e-08), (22.47, 53.69, -8.25e-08), (22.49, 53.69, -8.676e-08), (22.5, 53.7, -4.412e-08), (22.51, 53.71, -8.032e-08), (22.53, 53.71, -9.317e-08), (22.54, 53.72, -4.412e-08), (22.55, 53.72, -8.025e-08), (22.57, 53.73, -9.11e-08), (22.58, 53.74, -8.747e-08), (22.59, 53.74, -7.753e-08), (22.61, 53.75, -9.024e-08), (22.67, 53.78, -9.167e-08), (22.71, 53.79, -9.892e-08), (22.6, 54.07, -5.327e-08), (22.6, 54.07, -5.527e-08), (22.62, 53.76, -3.329e-08), (22.61, 54.06, -8.79e-08), (22.61, 54.07, -9.073e-08), (22.61, 54.07, -8.301e-08), (22.61, 54.08, -9.159e-08), (22.63, 53.76, -7.38e-08), (22.64, 54.04, -5.868e-08), (22.63, 54.05, -9.152e-08), (22.65, 53.77, -8.971e-08), (22.66, 53.78, -3.329e-08), (22.66, 54.02, -4.162e-08), (22.65, 54.03, -8.167e-08), (22.67, 54.01, -8.953e-08), (23.47, 54.01, -1.124e-07), (22.69, 53.79, -9.222e-08), (22.69, 54.0, -7.166e-08), (22.69, 54.01, -9.76e-08), (22.71, 53.81, -7.896e-08), (22.72, 53.82, -4.412e-08), (22.72, 53.98, -7.977e-08), (22.71, 53.99, -9.492e-08), (22.5, 54.2, -8.294e-08), (22.48, 54.22, -3.11e-08), (22.49, 54.22, -5.993e-08), (22.49, 54.22, -6.856e-08), (22.49, 54.21, -6.076e-08), (22.49, 54.21, -3.329e-08), (22.5, 54.21, -7.824e-08), (22.5, 54.21, -9.739e-08), (22.5, 54.22, -5.438e-08), (22.52, 54.18, -6.633e-08), (22.51, 54.19, -9.54e-08), (22.51, 54.22, -8.152e-08), (22.53, 54.16, -6.409e-08), (22.53, 54.17, -9.508e-08), (22.53, 54.23, -9.007e-08), (22.54, 54.24, -3.329e-08), (22.55, 54.15, -8.986e-08), (22.55, 54.24, -8.295e-08), (22.58, 54.14, -7.805e-08), (22.57, 54.15, -9.566e-08), (22.57, 54.25, -8.751e-08), (22.59, 54.13, -9.122e-08), (22.59, 54.25, -9.681e-08), (22.59, 54.26, -5.693e-08), (22.62, 54.12, -7.516e-08), (22.61, 54.13, -1.055e-07), (22.61, 54.27, -8.362e-08), (22.63, 54.09, -1.21e-07), (22.64, 54.1, -3.329e-08), (22.63, 54.11, -3.329e-08), (22.64, 54.1, -4.994e-08), (22.64, 54.11, -4.994e-08), (22.64, 54.11, -5.993e-08), (22.64, 54.11, -5.993e-08), (22.63, 54.1, -6.326e-08), (22.63, 54.1, -3.329e-08), (22.63, 54.12, -7.581e-08), (22.64, 54.12, -9.427e-08), (22.63, 54.27, -9.776e-08), (22.65, 54.27, -9.848e-08), (22.65, 54.28, -4.756e-08), (22.69, 54.28, -8.724e-08), (22.67, 54.28, -6.948e-08), (22.8, 54.25, -9.988e-08), (22.71, 54.28, -8.563e-08), (22.73, 53.83, -9.21e-08), (22.74, 53.85, -7.753e-08), (22.74, 53.86, -4.162e-08), (22.74, 53.96, -7.028e-08), (22.73, 53.97, -8.92e-08), (22.75, 53.87, -9.11e-08), (22.76, 53.89, -7.38e-08), (22.76, 53.9, -3.329e-08), (22.75, 53.95, -8.229e-08), (22.77, 53.91, -8.971e-08), (22.77, 53.93, -7.965e-08), (22.77, 53.95, -9.609e-08), (22.73, 54.29, -8.738e-08), (22.75, 54.29, -9.058e-08), (22.77, 54.29, -9.202e-08), (22.79, 54.29, -9.62e-08), (22.8, 54.31, -8.324e-08), (22.8, 54.33, -9.478e-08), (22.8, 54.35, -8.468e-08), (22.8, 54.36, -7.786e-08), (22.82, 54.38, -3.329e-08), (22.81, 54.37, -9.681e-08), (22.83, 54.39, -8.717e-08), (23.05, 54.31, -9.973e-08), (22.85, 54.4, -8.803e-08), (22.91, 54.39, -9.623e-08), (22.9, 54.4, -6.838e-08), (22.99, 54.36, -9.471e-08), (22.93, 54.39, -9.144e-08), (22.95, 54.39, -8.975e-08), (22.97, 54.39, -8.685e-08), (22.99, 54.38, -9.739e-08), (22.99, 54.38, -7.937e-08), (23.01, 54.35, -9.518e-08), (23.0, 54.36, -4.578e-08), (23.0, 54.38, -6.126e-08), (23.01, 54.38, -7.068e-08), (23.01, 54.38, -5.993e-08), (23.01, 54.38, -3.886e-08), (23.0, 54.38, -7.491e-08), (23.05, 54.33, -8.74e-08), (23.03, 54.35, -8.92e-08), (22.84, 54.4, -6.576e-08), (22.87, 54.4, -8.74e-08), (22.89, 54.4, -6.639e-08), (23.53, 51.73, -9.226e-08), (23.25, 52.21, -9.869e-08), (23.19, 52.31, -9.65e-08), (23.21, 52.23, -8.547e-08), (23.18, 52.29, -5.993e-08), (23.18, 52.29, -5.993e-08), (23.19, 52.28, -4.994e-08), (23.18, 52.29, -3.329e-08), (23.19, 52.28, -3.329e-08), (23.19, 52.28, -8.99e-08), (23.18, 52.3, -9.073e-08), (23.19, 52.28, -7.491e-08), (23.19, 52.3, -5.327e-08), (23.23, 52.22, -8.874e-08), (23.2, 52.25, -6.948e-08), (23.2, 52.27, -7.491e-08), (23.2, 52.28, -4.217e-08), (23.21, 52.31, -7.468e-08), (23.21, 52.33, -9.677e-08), (23.23, 52.33, -7.135e-08), (23.23, 52.35, -9.587e-08), (23.25, 52.22, -4.717e-08), (23.24, 52.35, -7.135e-08), (23.25, 52.37, -9.104e-08), (23.27, 52.21, -9.228e-08), (23.26, 52.38, -7.135e-08), (23.27, 52.39, -9.821e-08), (23.31, 52.21, -9.043e-08), (23.28, 52.4, -7.135e-08), (23.29, 52.41, -9.587e-08), (23.31, 52.41, -7.135e-08), (23.31, 52.43, -9.492e-08), (23.33, 52.2, -8.445e-08), (23.32, 52.44, -6.703e-08), (23.33, 52.45, -9.399e-08), (23.35, 52.2, -7.588e-08), (23.34, 52.46, -6.703e-08), (23.35, 52.47, -9.399e-08), (23.37, 52.49, -9.082e-08), (23.07, 54.3, -9.629e-08), (23.05, 54.34, -7.702e-08), (23.09, 54.3, -9.549e-08), (23.1, 54.3, -8.99e-08), (23.09, 54.3, -6.915e-08), (23.1, 54.3, -4.162e-08), (23.08, 54.3, -6.326e-08), (23.11, 54.3, -7.513e-08), (23.13, 54.31, -8.777e-08), (23.17, 54.29, -9.676e-08), (23.15, 54.31, -8.701e-08), (23.17, 54.3, -6.748e-08), (23.19, 54.29, -8.105e-08), (23.21, 54.27, -9.165e-08), (23.2, 54.28, -5.438e-08), (23.24, 54.26, -6.693e-08), (23.23, 54.26, -7.551e-08), (23.25, 54.25, -9.38e-08), (23.27, 54.25, -9.493e-08), (23.31, 54.25, -9.879e-08), (23.29, 54.25, -9.467e-08), (23.33, 54.25, -8.999e-08), (23.36, 54.24, -6.541e-08), (23.35, 54.24, -7.581e-08), (23.57, 51.53, -9.445e-08), (23.6, 51.53, -8.369e-08), (23.61, 51.51, -8.978e-08), (23.65, 51.29, -9.509e-08), (23.63, 51.31, -9.681e-08), (23.63, 51.33, -9.095e-08), (23.65, 51.37, -1.009e-07), (23.65, 51.45, -9.935e-08), (23.65, 51.49, -8.996e-08), (23.63, 51.49, -9.419e-08), (23.62, 51.5, -5.438e-08), (23.64, 51.31, -6.249e-08), (23.64, 51.34, -4.217e-08), (23.65, 51.35, -8.186e-08), (23.65, 51.47, -9.926e-08), (23.71, 51.27, -9.464e-08), (23.67, 51.29, -9.219e-08), (23.67, 51.37, -7.577e-08), (23.67, 51.39, -9.835e-08), (23.69, 51.43, -8.548e-08), (23.67, 51.44, -8.005e-08), (23.67, 51.47, -9.078e-08), (23.67, 51.48, -7.944e-08), (23.67, 51.47, -4.217e-08), (23.67, 51.48, -4.217e-08), (23.66, 51.47, -6.126e-08), (23.66, 51.48, -4.412e-08), (23.55, 51.63, -9.319e-08), (23.53, 51.75, -8.99e-08), (23.55, 51.53, -9.682e-08), (23.55, 51.55, -9.275e-08), (23.55, 51.57, -9.275e-08), (23.55, 51.59, -9.076e-08), (23.55, 51.61, -9.156e-08), (23.55, 51.65, -8.99e-08), (23.55, 51.67, -8.99e-08), (23.54, 51.69, -8.606e-08), (23.54, 51.71, -8.74e-08), (23.54, 51.73, -7.167e-08), (23.55, 51.76, -6.409e-08), (23.55, 51.77, -9.612e-08), (23.57, 51.77, -8.711e-08), (23.59, 51.53, -9.128e-08), (23.59, 51.78, -7.142e-08), (23.63, 51.83, -9.904e-08), (23.6, 51.78, -5.985e-08), (23.61, 51.79, -8.971e-08), (23.63, 51.8, -7.717e-08), (23.63, 51.81, -9.364e-08), (23.41, 52.19, -9.669e-08), (23.51, 52.14, -8.812e-08), (23.49, 52.15, -9.306e-08), (23.53, 52.13, -8.525e-08), (23.52, 52.14, -3.329e-08), (23.57, 52.11, -9.091e-08), (23.55, 52.11, -9.681e-08), (23.55, 52.12, -6.249e-08), (23.63, 51.95, -9.634e-08), (23.59, 52.1, -7.277e-08), (23.63, 51.87, -9.508e-08), (23.61, 52.09, -9.221e-08), (23.6, 52.1, -4.162e-08), (23.63, 51.85, -9.275e-08), (23.63, 51.89, -9.144e-08), (23.63, 51.91, -9.156e-08), (23.63, 51.93, -9.156e-08), (23.64, 52.06, -8.113e-08), (23.63, 52.07, -9.597e-08), (23.63, 52.09, -7.693e-08), (23.64, 51.96, -6.956e-08), (23.65, 51.97, -1.125e-07), (23.67, 51.99, -1.661e-07), (23.67, 52.01, -9.485e-08), (23.65, 52.05, -8.804e-08), (23.67, 51.98, -6.869e-08), (23.66, 52.03, -7.635e-08), (23.66, 52.04, -3.329e-08), (23.37, 52.19, -9.848e-08), (23.37, 52.2, -4.703e-08), (23.36, 52.48, -6.703e-08), (23.39, 52.19, -9.241e-08), (23.43, 52.19, -8.707e-08), (23.45, 52.18, -8.416e-08), (23.48, 52.17, -1.01e-07), (23.47, 52.18, -7.708e-08), (23.5, 52.18, -9.488e-08), (23.5, 52.17, -8.99e-08), (23.49, 52.17, -6.126e-08), (23.49, 52.18, -5.261e-08), (23.5, 52.17, -6.076e-08), (23.5, 52.18, -7.491e-08), (23.5, 52.17, -3.329e-08), (23.51, 52.18, -4.412e-08), (23.38, 52.5, -6.703e-08), (23.39, 52.51, -9.399e-08), (23.41, 52.53, -9.558e-08), (23.4, 52.52, -6.597e-08), (23.43, 52.53, -8.566e-08), (23.45, 52.54, -6.409e-08), (23.45, 52.55, -9.518e-08), (23.47, 52.55, -8.041e-08), (23.48, 52.56, -5.771e-08), (23.49, 52.57, -9.597e-08), (23.51, 52.57, -8.424e-08), (23.52, 52.58, -5.771e-08), (23.53, 52.59, -9.664e-08), (23.55, 52.59, -9.277e-08), (23.57, 52.59, -8.707e-08), (23.59, 52.6, -9.142e-08), (23.61, 52.6, -5.76e-08), (23.61, 52.61, -9.848e-08), (23.63, 52.61, -9.104e-08), (23.65, 52.61, -9.703e-08), (23.67, 52.61, -9.018e-08), (23.58, 53.71, -9.87e-08), (23.57, 53.73, -9.801e-08), (23.57, 53.75, -9.343e-08), (23.58, 53.72, -6.313e-08), (23.59, 53.67, -9.597e-08), (23.59, 53.69, -8.424e-08), (23.63, 53.61, -8.98e-08), (23.61, 53.63, -9.681e-08), (23.61, 53.65, -8.566e-08), (23.6, 53.66, -5.771e-08), (23.66, 53.55, -9.489e-08), (23.65, 53.55, -9.749e-08), (23.63, 53.59, -9.681e-08), (23.62, 53.63, -6.409e-08), (23.65, 53.57, -8.505e-08), (23.64, 53.59, -6.409e-08), (23.67, 53.51, -9.328e-08), (23.67, 53.53, -8.684e-08), (23.49, 54.13, -9.864e-08), (23.47, 53.99, -9.848e-08), (23.49, 54.03, -1.013e-07), (23.51, 53.93, -9.506e-08), (23.49, 53.97, -9.31e-08), (23.48, 53.99, -7.283e-08), (23.49, 54.01, -7.658e-08), (23.55, 53.83, -9.652e-08), (23.53, 53.86, -8.59e-08), (23.51, 53.87, -9.77e-08), (23.51, 53.89, -9.364e-08), (23.51, 53.91, -9.276e-08), (23.51, 53.95, -9.056e-08), (23.5, 53.97, -7.132e-08), (23.5, 54.04, -6.597e-08), (23.51, 54.05, -9.196e-08), (23.52, 54.07, -9.43e-08), (23.54, 53.86, -6.473e-08), (23.52, 54.06, -6.34e-08), (23.53, 54.06, -8.361e-08), (23.53, 54.07, -7.048e-08), (23.53, 54.07, -5.993e-08), (23.53, 54.07, -3.329e-08), (23.56, 53.79, -7.811e-08), (23.55, 53.81, -9.36e-08), (23.55, 53.85, -8.167e-08), (23.56, 53.77, -8.386e-08), (23.56, 53.8, -4.162e-08), (23.37, 54.23, -8.569e-08), (23.43, 54.19, -9.662e-08), (23.39, 54.21, -9.597e-08), (23.38, 54.22, -6.354e-08), (23.42, 54.2, -7.039e-08), (23.41, 54.21, -8.038e-08), (23.47, 54.15, -9.175e-08), (23.45, 54.17, -9.76e-08), (23.45, 54.18, -6.869e-08), (23.46, 54.17, -6.869e-08), (23.49, 54.11, -9.76e-08), (23.48, 54.14, -4.412e-08), (23.51, 54.09, -9.079e-08), (23.5, 54.11, -6.869e-08), (23.52, 54.08, -4.217e-08), (23.69, 51.29, -8.48e-08), (23.68, 51.39, -6.973e-08), (23.7, 51.42, -9.447e-08), (23.7, 51.41, -8.99e-08), (23.69, 51.41, -6.909e-08), (23.68, 51.44, -4.162e-08), (23.71, 51.25, -8.833e-08), (23.7, 51.28, -4.412e-08), (23.7, 51.41, -4.217e-08), (23.7, 51.42, -4.217e-08), (23.73, 51.21, -9.587e-08), (23.73, 51.23, -8.25e-08), (23.72, 51.24, -5.438e-08), (23.75, 51.21, -7.855e-08), (23.76, 51.2, -4.162e-08), (23.69, 51.99, -5.993e-08), (23.69, 51.99, -5.993e-08), (23.69, 51.99, -3.329e-08), (23.69, 52.0, -7.186e-08), (23.68, 51.99, -5.868e-08), (23.68, 52.0, -6.193e-08), (23.69, 52.61, -9.593e-08), (23.79, 52.65, -1.004e-07), (23.81, 52.87, -9.988e-08), (23.73, 52.61, -8.99e-08), (23.75, 52.62, -7.38e-08), (23.77, 52.63, -8.96e-08), (23.76, 52.62, -3.329e-08), (23.79, 52.64, -7.068e-08), (23.81, 52.65, -9.761e-08), (23.83, 52.66, -7.058e-08), (23.83, 52.67, -9.926e-08), (23.85, 52.67, -8.684e-08), (23.87, 52.68, -6.638e-08), (23.87, 52.69, -9.848e-08), (23.89, 52.69, -8.536e-08), (23.91, 52.7, -6.409e-08), (23.91, 52.71, -9.681e-08), (23.93, 52.75, -9.381e-08), (23.93, 52.77, -9.281e-08), (23.93, 52.79, -9.168e-08), (23.93, 52.71, -8.187e-08), (23.93, 52.73, -9.275e-08), (23.89, 53.03, -9.774e-08), (23.87, 53.07, -9.721e-08), (23.87, 53.09, -9.542e-08), (23.89, 53.05, -8.976e-08), (23.91, 52.91, -9.497e-08), (23.93, 52.97, -9.747e-08), (23.88, 53.06, -6.538e-08), (23.88, 53.1, -9.33e-08), (23.89, 53.11, -8.25e-08), (23.92, 52.88, -6.615e-08), (23.91, 52.89, -9.536e-08), (23.91, 52.93, -9.159e-08), (23.91, 52.95, -9.681e-08), (23.91, 53.01, -8.379e-08), (23.9, 53.03, -7.025e-08), (23.92, 52.81, -8.517e-08), (23.92, 52.83, -8.088e-08), (23.92, 52.85, -7.491e-08), (23.92, 52.87, -5.427e-08), (23.93, 52.95, -8.238e-08), (23.92, 52.99, -7.713e-08), (23.92, 53.0, -4.162e-08), (23.94, 52.96, -5.827e-08), (23.94, 52.96, -5.438e-08), (23.73, 53.39, -9.818e-08), (23.73, 53.41, -9.142e-08), (23.71, 53.43, -9.926e-08), (23.75, 53.37, -8.729e-08), (23.72, 53.43, -7.058e-08), (23.77, 53.33, -8.684e-08), (23.74, 53.39, -7.195e-08), (23.76, 53.35, -7.38e-08), (23.85, 53.21, -9.867e-08), (23.79, 53.29, -9.11e-08), (23.78, 53.31, -7.485e-08), (23.78, 53.32, -3.329e-08), (23.83, 53.23, -9.012e-08), (23.81, 53.25, -9.11e-08), (23.8, 53.27, -7.753e-08), (23.8, 53.28, -4.162e-08), (23.87, 53.19, -9.832e-08), (23.84, 53.22, -8.043e-08), (23.82, 53.24, -4.412e-08), (23.87, 53.2, -8.489e-08), (23.89, 53.13, -9.419e-08), (23.89, 53.17, -9.926e-08), (23.89, 53.19, -7.491e-08), (23.9, 53.14, -7.352e-08), (23.91, 53.15, -8.192e-08), (23.91, 53.17, -8.017e-08), (23.69, 53.47, -9.926e-08), (23.69, 53.49, -8.684e-08), (23.68, 53.51, -6.638e-08), (23.71, 53.45, -8.785e-08), (23.7, 53.47, -7.058e-08), (21.57, 53.47, 9.156e-08), (23.76, 53.36, 3.329e-08)], [(140, 141)], [(3, 0, 1), (6, 4, 5), (11, 9, 10), (11, 10, 3), (3, 12, 11), (16, 14, 15), (18, 17, 3), (21, 19, 20), (22, 20, 18), (24, 25, 23), (22, 26, 24), (29, 27, 484), (30, 28, 29), (34, 31, 32), (484, 32, 30), (40, 35, 34), (37, 38, 36), (40, 39, 37), (34, 41, 40), (34, 42, 41), (34, 45, 43), (34, 46, 45), (51, 439, 48), (52, 50, 51), (54, 52, 53), (52, 56, 49), (55, 57, 54), (63, 60, 61), (65, 62, 63), (69, 66, 68), (70, 68, 65), (72, 70, 71), (73, 70, 72), (75, 70, 74), (82, 84, 85), (70, 82, 77), (46, 88, 47), (484, 46, 34), (484, 92, 93), (95, 94, 484), (484, 97, 95), (484, 98, 97), (101, 99, 100), (484, 102, 101), (107, 105, 104), (107, 104, 484), (108, 106, 107), (58, 111, 57), (59, 112, 58), (113, 111, 112), (118, 115, 112), (118, 116, 115), (121, 119, 120), (124, 122, 118), (126, 129, 125), (130, 127, 121), (131, 128, 129), (133, 136, 132), (134, 130, 121), (147, 136, 137), (143, 136, 147), (136, 145, 146), (141, 150, 149), (151, 149, 150), (153, 151, 152), (156, 154, 151), (136, 148, 139), (136, 139, 134), (165, 156, 160), (157, 165, 160), (166, 158, 161), (163, 161, 162), (110, 109, 164), (166, 110, 164), (112, 59, 79), (83, 112, 79), (82, 70, 75), (86, 82, 75), (87, 167, 86), (118, 112, 82), (168, 82, 167), (170, 172, 169), (171, 172, 170), (173, 175, 172), (174, 175, 173), (124, 118, 82), (177, 172, 176), (178, 124, 177), (179, 124, 178), (181, 182, 180), (184, 124, 182), (186, 124, 184), (191, 189, 194), (192, 124, 186), (198, 195, 196), (201, 197, 198), (199, 201, 198), (203, 200, 201), (202, 194, 185), (205, 202, 203), (206, 207, 205), (209, 210, 202), (124, 202, 210), (440, 124, 211), (107, 217, 216), (107, 218, 217), (107, 219, 218), (484, 222, 441), (224, 222, 484), (226, 223, 224), (226, 224, 484), (228, 225, 226), (230, 227, 228), (239, 228, 226), (232, 229, 230), (234, 231, 232), (239, 226, 484), (239, 235, 236), (239, 236, 234), (239, 234, 232), (240, 237, 238), (346, 240, 239), (243, 246, 242), (244, 247, 243), (136, 252, 253), (136, 256, 257), (265, 261, 263), (265, 263, 264), (136, 259, 260), (136, 260, 255), (136, 266, 259), (271, 267, 136), (270, 268, 269), (274, 272, 268), (275, 278, 277), (278, 275, 276), (280, 273, 274), (136, 274, 270), (136, 282, 280), (136, 284, 282), (283, 244, 245), (287, 247, 286), (288, 247, 287), (289, 247, 288), (290, 247, 289), (434, 136, 124), (213, 124, 212), (214, 124, 213), (292, 124, 291), (292, 293, 124), (295, 124, 293), (294, 295, 293), (298, 124, 295), (298, 295, 296), (297, 298, 296), (301, 124, 298), (308, 310, 309), (315, 313, 311), (316, 318, 315), (319, 323, 318), (324, 323, 319), (330, 325, 326), (329, 409, 328), (331, 305, 303), (409, 332, 323), (334, 409, 333), (344, 342, 345), (345, 335, 336), (239, 349, 348), (354, 353, 351), (239, 307, 306), (415, 330, 239), (357, 250, 251), (247, 359, 357), (247, 360, 359), (247, 363, 362), (366, 365, 247), (369, 367, 368), (372, 369, 368), (373, 368, 247), (374, 370, 371), (372, 376, 374), (373, 377, 372), (380, 247, 136), (380, 373, 247), (380, 381, 379), (380, 383, 382), (385, 301, 298), (391, 388, 386), (390, 392, 389), (395, 434, 392), (410, 394, 391), (410, 396, 394), (401, 398, 399), (400, 434, 395), (401, 434, 400), (410, 434, 401), (387, 305, 337), (338, 387, 337), (409, 403, 404), (410, 386, 387), (405, 410, 387), (406, 410, 405), (409, 407, 408), (409, 413, 414), (416, 410, 411), (714, 415, 239), (384, 418, 383), (380, 420, 384), (380, 421, 420), (380, 422, 421), (380, 423, 422), (380, 424, 423), (424, 426, 425), (380, 427, 424), (380, 429, 427), (428, 430, 380), (432, 428, 380), (434, 435, 433), (434, 436, 435), (714, 410, 415), (448, 443, 444), (448, 444, 445), (451, 446, 447), (451, 447, 443), (451, 443, 448), (449, 452, 448), (451, 453, 450), (3, 1, 454), (455, 3, 454), (456, 3, 455), (457, 453, 451), (458, 459, 451), (462, 464, 461), (465, 463, 464), (3, 457, 459), (3, 459, 463), (466, 463, 465), (470, 3, 468), (470, 472, 469), (474, 3, 471), (478, 3, 477), (480, 3, 479), (481, 483, 480), (482, 483, 481), (484, 18, 3), (485, 484, 483), (486, 484, 485), (487, 484, 486), (488, 489, 487), (484, 489, 492), (493, 484, 492), (495, 497, 494), (496, 497, 495), (505, 501, 499), (502, 505, 499), (503, 505, 502), (504, 506, 503), (505, 506, 507), (508, 506, 504), (510, 505, 509), (511, 505, 510), (513, 484, 512), (514, 484, 513), (515, 484, 514), (518, 505, 511), (731, 484, 517), (521, 484, 520), (522, 484, 521), (523, 484, 522), (533, 524, 525), (534, 525, 526), (534, 526, 527), (529, 484, 528), (484, 531, 532), (484, 532, 533), (535, 533, 534), (536, 484, 535), (539, 540, 484), (542, 484, 540), (541, 542, 540), (546, 542, 545), (547, 542, 546), (548, 542, 547), (550, 549, 548), (551, 552, 550), (553, 549, 552), (554, 542, 549), (732, 557, 556), (564, 560, 557), (563, 568, 562), (566, 571, 542), (575, 567, 568), (570, 568, 569), (577, 573, 574), (577, 574, 575), (578, 575, 568), (576, 578, 568), (572, 542, 571), (579, 575, 578), (580, 581, 577), (583, 577, 581), (584, 542, 577), (714, 542, 584), (588, 590, 589), (594, 589, 590), (592, 594, 590), (595, 594, 592), (714, 594, 597), (733, 594, 596), (605, 598, 599), (607, 605, 606), (601, 594, 600), (597, 602, 603), (605, 597, 603), (608, 597, 607), (612, 618, 611), (616, 626, 613), (626, 623, 627), (626, 624, 625), (627, 617, 618), (626, 618, 619), (620, 626, 619), (734, 626, 620), (630, 631, 629), (636, 626, 631), (642, 637, 638), (642, 638, 635), (647, 643, 644), (651, 647, 648), (654, 649, 650), (658, 652, 653), (654, 658, 653), (642, 635, 645), (655, 659, 645), (714, 239, 484), (626, 714, 597), (642, 663, 664), (642, 664, 641), (660, 642, 659), (662, 666, 657), (667, 661, 666), (668, 661, 667), (669, 670, 665), (671, 665, 670), (679, 672, 673), (674, 679, 673), (681, 665, 671), (683, 682, 684), (688, 683, 685), (688, 675, 676), (688, 676, 677), (688, 677, 678), (688, 665, 680), (689, 687, 679), (692, 693, 691), (695, 665, 688), (714, 626, 665), (701, 665, 696), (699, 665, 701), (703, 699, 701), (704, 705, 703), (707, 705, 706), (708, 699, 705), (709, 665, 699), (711, 665, 709), (712, 665, 700), (717, 665, 716), (717, 715, 714), (736, 715, 718), (721, 715, 720), (726, 723, 724), (727, 728, 726), (739, 737, 438), (740, 738, 739), (743, 741, 434), (743, 744, 742), (434, 746, 745), (748, 746, 434), (751, 749, 747), (751, 747, 748), (753, 752, 766), (766, 757, 755), (766, 758, 756), (763, 762, 761), (766, 759, 760), (770, 768, 769), (772, 769, 766), (772, 774, 773), (772, 776, 774), (779, 782, 780), (766, 784, 779), (783, 785, 782), (787, 779, 781), (766, 788, 784), (790, 783, 786), (766, 793, 791), (434, 410, 714), (766, 794, 793), (797, 799, 798), (792, 800, 797), (792, 801, 800), (792, 802, 801), (792, 805, 804), (714, 807, 792), (714, 809, 810), (814, 812, 714), (714, 792, 434), (815, 813, 814), (814, 817, 815), (714, 818, 817), (714, 820, 819), (714, 821, 820), (714, 823, 822), (714, 826, 825), (714, 1161, 826), (829, 827, 714), (831, 830, 829), (840, 836, 837), (846, 835, 832), (846, 832, 833), (845, 842, 843), (834, 845, 843), (714, 848, 847), (714, 849, 848), (852, 850, 851), (714, 853, 852), (856, 854, 855), (860, 857, 858), (862, 859, 860), (863, 860, 714), (864, 841, 839), (863, 839, 840), (885, 866, 867), (885, 867, 863), (869, 868, 885), (885, 871, 870), (876, 875, 873), (885, 876, 873), (882, 880, 885), (885, 863, 714), (886, 885, 714), (889, 887, 888), (891, 890, 884), (885, 892, 891), (894, 893, 885), (885, 896, 895), (899, 897, 885), (900, 898, 899), (904, 901, 902), (904, 902, 885), (908, 905, 907), (904, 908, 903), (910, 904, 885), (886, 915, 913), (916, 914, 885), (886, 918, 915), (920, 916, 917), (886, 921, 919), (922, 885, 912), (925, 914, 916), (886, 927, 921), (931, 910, 885), (935, 929, 930), (939, 935, 936), (941, 937, 938), (941, 938, 929), (942, 929, 935), (943, 949, 945), (951, 946, 947), (950, 952, 949), (953, 950, 941), (954, 941, 946), (956, 922, 923), (958, 923, 912), (922, 960, 885), (961, 956, 923), (886, 962, 927), (965, 886, 714), (886, 969, 967), (886, 970, 969), (886, 971, 970), (886, 973, 972), (886, 976, 975), (965, 980, 978), (965, 983, 981), (984, 985, 983), (986, 987, 984), (965, 988, 986), (990, 991, 989), (965, 994, 993), (965, 995, 994), (998, 997, 996), (1001, 998, 965), (1001, 1002, 1000), (1003, 1004, 1001), (1008, 1009, 1007), (965, 1010, 1008), (1012, 1014, 1011), (1013, 1015, 1012), (965, 1016, 1013), (965, 1018, 1017), (965, 1020, 1018), (965, 1021, 1020), (965, 1023, 1022), (1025, 1026, 1024), (965, 1029, 1028), (965, 1030, 1029), (965, 1032, 1031), (965, 1034, 1033), (965, 1039, 1038), (965, 1041, 1039), (965, 1042, 1041), (1043, 1044, 1042), (965, 1046, 1043), (965, 1047, 1046), (965, 1049, 1047), (965, 1051, 1050), (1056, 1053, 965), (1056, 1057, 1055), (1056, 1058, 1057), (1056, 1059, 1058), (1061, 1059, 1056), (1061, 1062, 1060), (1056, 1064, 1063), (1056, 1066, 1065), (1056, 1067, 1066), (1056, 1069, 1068), (1070, 965, 1048), (1071, 1056, 1070), (1074, 1056, 1071), (1070, 1076, 1075), (1079, 1048, 1077), (1082, 1048, 1078), (1085, 1081, 1082), (1086, 1084, 1048), (1087, 1048, 1081), (1088, 1070, 1048), (1090, 1048, 1084), (1091, 1070, 1088), (1093, 1088, 1048), (1094, 1048, 1089), (1095, 1092, 1093), (1098, 1070, 1091), (1099, 1097, 1098), (1101, 1070, 1096), (1056, 1102, 1069), (1056, 1106, 1104), (1056, 1107, 1106), (1056, 1110, 1108), (1115, 1056, 1074), (1116, 1117, 1074), (1070, 1119, 1076), (1120, 1056, 1114), (1118, 1121, 1117), (1123, 1113, 1056), (1124, 1056, 1120), (1129, 1056, 1113), (1131, 1123, 1124), (1133, 1125, 1126), (1137, 1111, 1056), (1134, 1136, 1135), (1127, 1138, 1056), (1139, 1127, 1056), (1140, 1056, 1128), (1133, 1143, 1141), (1147, 1145, 1146), (1153, 1145, 1147), (1150, 1151, 1149), (1154, 1070, 1100), (1155, 1122, 1070), (1156, 1155, 1154), (1126, 1122, 1155), (1158, 1126, 1157), (1160, 1143, 1159), (1162, 723, 728), (1164, 714, 1162), (1166, 1164, 1165), (1167, 1168, 714), (1173, 714, 1170), (1174, 714, 1173), (1175, 1177, 714), (1176, 1177, 1175), (1179, 1180, 714), (1182, 714, 1181), (1183, 714, 1182), (1185, 714, 1184), (1185, 1186, 714), (1188, 714, 1186), (1194, 714, 1191), (1193, 1194, 1191), (1196, 1194, 1195), (1200, 714, 1196), (1198, 1200, 1196), (1201, 714, 1200), (1202, 714, 1201), (1204, 1202, 1203), (1206, 714, 1202), (1205, 1206, 1202), (1210, 714, 1206), (1214, 1215, 1213), (714, 1213, 1215), (1218, 714, 1217), (1219, 1217, 1216), (1220, 714, 1218), (1226, 1227, 1221), (1222, 1221, 1227), (1228, 1229, 1222), (1223, 1221, 1229), (1231, 714, 1230), (1224, 714, 1231), (1233, 714, 1232), (1234, 714, 1233), (1199, 714, 1236), (714, 1225, 1235), (1239, 714, 1238), (1240, 714, 1239), (1241, 714, 1240), (1237, 714, 1241), (1236, 1237, 1243), (1244, 1236, 1243), (1246, 1247, 1236), (1249, 1199, 1247), (1252, 1253, 1251), (1255, 1199, 1253), (1254, 1255, 1253), (1256, 1199, 1255), (1259, 1260, 1257), (1262, 1263, 1199), (1264, 1265, 1263), (1267, 1268, 1266), (1270, 1199, 1269), (1272, 1273, 1199), (1275, 1273, 1274), (1277, 1199, 1273), (1276, 1277, 1273), (1280, 1281, 1277), (1283, 1277, 1281), (1199, 1283, 1285), (1288, 1199, 1285), (1289, 1199, 1288), (1291, 1292, 1199), (1294, 1199, 1292), (1296, 1199, 1295), (1302, 1297, 1298), (1302, 1300, 1301), (1299, 1199, 1294), (1307, 1295, 1199), (1308, 1295, 1307), (1312, 1310, 1306), (1296, 1295, 1313), (1312, 1314, 1315), (1312, 1315, 1311), (1323, 1322, 1321), (1327, 1325, 1324), (1328, 1320, 1327), (1336, 1332, 1333), (1334, 1330, 1320), (1335, 1337, 1334), (1345, 1339, 1330), (1345, 1330, 1337), (1340, 1345, 1337), (1343, 1345, 1342), (1348, 1347, 1354), (1346, 1358, 1345), (1347, 1306, 1303), (1312, 1357, 1344), (1312, 1306, 1347), (1312, 1345, 1358), (1359, 1312, 1358), (1360, 1361, 1359), (1363, 1312, 1361), (1279, 965, 714), (1317, 1296, 1316), (1366, 1312, 1365), (1367, 1312, 1366), (1312, 1369, 1318), (1371, 1312, 1370), (1372, 1312, 1371), (1376, 1373, 1368), (1375, 1312, 1374), (1379, 1380, 1363), (1381, 1363, 1380), (1384, 1382, 1383), (1386, 1382, 1384), (1385, 1387, 1386), (1388, 1312, 1363), (1388, 1363, 1382), (1391, 1386, 1389), (1392, 1388, 1390), (1394, 1392, 1393), (1395, 1392, 1394), (1398, 1388, 1392), (1404, 1396, 1397), (1406, 1388, 1398), (1407, 1389, 1387), (1409, 1389, 1408), (1410, 965, 1279), (1416, 1279, 1414), (1412, 1420, 1279), (1424, 1413, 1279), (1421, 1425, 1279), (1199, 1428, 1412), (1199, 1429, 1428), (1411, 1279, 1423), (1199, 1432, 1430), (1437, 1411, 1434), (1199, 1439, 1436), (1199, 1440, 1439), (1442, 1411, 1437), (1199, 1443, 1441), (1199, 1446, 1444), (1451, 1449, 1453), (1451, 1312, 1449), (1454, 1312, 1452), (1457, 1458, 1312), (1460, 1458, 1459), (1461, 1312, 1458), (1462, 1312, 1461), (1464, 1312, 1462), (1466, 1312, 1464), (1467, 1312, 1466), (1469, 1312, 1467), (1471, 1468, 1470), (1474, 965, 1473), (1475, 965, 1474), (1477, 1048, 965), (1483, 965, 1475), (1484, 1476, 1477), (1479, 1485, 1478), (1489, 1048, 1476), (1480, 1490, 1479), (1495, 1496, 1494), (1481, 1495, 1487), (1279, 1501, 1410), (1504, 965, 1410), (1507, 1500, 1410), (1279, 1512, 1501), (1473, 965, 1502), (1513, 1516, 1514), (1517, 1519, 1518), (1517, 1520, 1519), (1525, 1279, 1523), (1528, 1279, 1525), (1534, 1543, 1531), (1535, 1517, 1279), (1536, 1532, 1279), (1538, 1279, 1530), (1541, 1543, 1533), (1546, 1543, 1539), (1544, 1547, 1543), (1548, 1545, 1543), (1549, 1543, 1546), (1550, 1279, 1442), (1551, 1442, 1445), (1553, 1279, 1550), (1555, 1279, 1554), (1557, 1279, 1555), (1557, 1558, 1556), (1558, 1562, 1559), (1563, 1564, 1562), (1448, 1552, 1447), (1199, 1567, 1448), (1568, 1569, 1567), (1199, 1571, 1570), (1199, 1575, 1573), (1199, 1576, 1575), (1199, 1577, 1576), (1581, 1579, 1199), (1199, 1584, 1583), (1591, 1199, 1587), (1596, 1199, 1591), (1600, 1593, 1594), (1601, 1598, 1199), (1602, 1199, 1599), (1603, 1199, 1597), (1607, 1312, 1605), (1610, 1199, 1606), (1607, 1611, 1312), (1617, 1608, 1609), (1622, 1612, 1613), (1621, 1623, 1620), (1625, 1627, 1626), (1589, 1588, 1199), (1629, 1199, 1612), (1630, 1612, 1622), (1632, 1628, 1629), (1633, 1468, 1471), (1634, 1312, 1468), (1635, 1468, 1633), (1638, 1634, 1635), (1639, 1605, 1634), (1642, 1639, 1640), (1643, 1607, 1605), (1644, 1605, 1639), (1646, 1607, 1643), (1647, 1621, 1645), (1653, 1492, 1493), (1654, 1048, 1488), (1655, 1488, 1648), (1650, 1656, 1651), (1659, 1048, 1654), (1661, 1048, 1658), (1662, 1077, 1661), (1664, 1665, 1663), (1545, 1666, 1544), (1670, 1669, 1199), (1670, 1673, 1672), (1674, 1675, 1673), (1670, 1676, 1674), (1671, 1680, 1679), (1671, 1681, 1680), (1671, 1683, 1682), (1671, 1684, 1683), (1671, 1689, 1685), (1691, 1671, 1199), (1694, 1691, 1692), (1697, 1694, 1692), (1702, 1695, 1671), (1696, 1703, 1671), (1704, 1696, 1691), (1706, 1688, 1671), (1709, 1671, 1700), (1696, 1710, 1703), (1711, 1696, 1704), (1714, 1710, 1696), (1719, 1716, 1717), (1721, 1718, 1715), (1747, 1199, 1718), (1725, 1199, 1720), (1727, 1723, 1199), (1730, 1199, 1724), (1731, 1199, 1723), (1733, 1727, 1728), (1734, 1731, 1723), (1731, 1735, 1698), (1736, 1739, 1738), (1741, 1199, 1603), (1745, 1199, 1741), (53, 52, 51), (57, 52, 54), (71, 70, 65), (81, 80, 77), (82, 81, 77), (143, 147, 142), (148, 146, 144), (148, 136, 146), (152, 151, 150), (156, 151, 153), (160, 156, 159), (164, 155, 156), (166, 164, 165), (188, 186, 187), (190, 186, 188), (192, 186, 190), (124, 192, 193), (124, 193, 191), (124, 191, 194), (259, 265, 264), (280, 276, 279), (281, 278, 276), (312, 309, 310), (315, 311, 309), (315, 309, 312), (318, 314, 315), (343, 340, 341), (415, 340, 343), (3, 469, 471), (476, 474, 475), (3, 476, 477), (557, 560, 556), (564, 557, 558), (564, 558, 559), (569, 563, 565), (605, 603, 604), (597, 605, 607), (616, 613, 614), (618, 617, 615), (622, 628, 621), (627, 623, 735), (624, 628, 622), (626, 628, 624), (647, 645, 646), (685, 683, 684), (686, 688, 685), (767, 764, 763), (767, 763, 765), (908, 907, 903), (904, 909, 908), (1117, 1115, 1074), (1138, 1137, 1056), (1134, 1112, 1137), (1135, 1112, 1134), (1146, 1145, 1143), (1148, 1152, 1145), (1149, 1152, 1148), (1323, 1324, 1322), (1327, 1324, 1323), (1320, 1326, 1327), (1354, 1347, 1355), (1357, 1351, 1349), (1352, 1347, 1350), (1357, 1353, 1351), (1344, 1357, 1356), (1312, 1347, 1352), (1312, 1352, 1353), (1312, 1353, 1357), (1397, 1396, 1392), (1401, 1400, 1404), (1402, 1400, 1401), (1420, 1415, 1279), (1420, 1417, 1415), (1418, 1419, 1416), (1421, 1279, 1419), (1412, 1422, 1420), (1312, 1451, 1452), (1494, 1498, 1487), (1495, 1494, 1487), (1559, 1560, 1558), (1624, 1623, 1621), (1621, 1625, 1624), (1652, 1649, 1491), (1651, 1652, 1650), (1492, 1650, 1491), (1663, 1667, 1544), (1666, 1664, 1544), (3, 2, 0), (3, 5, 2), (3, 6, 5), (3, 7, 6), (3, 8, 7), (3, 10, 8), (3, 13, 12), (3, 15, 13), (3, 16, 15), (3, 17, 16), (22, 21, 20), (24, 23, 21), (22, 24, 21), (22, 484, 27), (484, 30, 29), (484, 34, 32), (34, 35, 33), (40, 37, 35), (37, 39, 38), (34, 43, 42), (43, 45, 44), (51, 50, 439), (52, 57, 56), (55, 58, 57), (63, 62, 60), (65, 64, 62), (65, 68, 64), (69, 67, 66), (70, 69, 68), (73, 74, 70), (76, 78, 75), (82, 85, 81), (82, 83, 84), (78, 86, 75), (484, 88, 46), (484, 89, 88), (484, 90, 89), (484, 91, 90), (484, 93, 91), (484, 94, 92), (97, 98, 96), (484, 100, 98), (484, 101, 100), (484, 104, 102), (104, 105, 103), (58, 112, 111), (112, 115, 113), (115, 116, 114), (118, 122, 117), (121, 123, 119), (121, 127, 123), (126, 131, 129), (124, 121, 122), (131, 135, 128), (132, 136, 131), (133, 137, 136), (124, 134, 121), (136, 135, 131), (143, 145, 136), (139, 148, 138), (156, 155, 154), (136, 163, 135), (124, 136, 134), (165, 164, 156), (163, 166, 161), (166, 163, 110), (83, 82, 112), (86, 167, 82), (168, 169, 82), (169, 172, 82), (172, 124, 82), (176, 172, 175), (177, 124, 172), (179, 180, 124), (180, 182, 124), (198, 197, 195), (201, 200, 197), (203, 202, 200), (202, 185, 183), (204, 205, 203), (202, 124, 194), (205, 207, 202), (206, 208, 207), (209, 202, 207), (211, 124, 210), (440, 212, 124), (216, 215, 108), (107, 216, 108), (107, 220, 219), (484, 220, 107), (220, 441, 221), (484, 441, 220), (239, 230, 228), (239, 232, 230), (234, 236, 233), (239, 238, 235), (239, 240, 238), (240, 346, 241), (243, 247, 246), (247, 248, 246), (249, 247, 244), (247, 251, 248), (136, 257, 252), (255, 260, 254), (136, 255, 256), (265, 262, 261), (259, 264, 258), (259, 266, 265), (136, 267, 266), (136, 270, 271), (270, 274, 268), (280, 279, 273), (136, 280, 274), (280, 281, 276), (136, 285, 284), (283, 249, 244), (286, 247, 249), (285, 247, 290), (163, 253, 110), (163, 136, 253), (214, 291, 124), (297, 299, 298), (300, 302, 298), (302, 304, 298), (315, 314, 313), (316, 319, 318), (320, 324, 319), (323, 327, 322), (324, 328, 323), (323, 332, 327), (328, 409, 323), (329, 333, 409), (331, 337, 305), (409, 339, 332), (334, 340, 409), (344, 415, 343), (415, 345, 336), (346, 348, 347), (346, 239, 348), (239, 350, 349), (239, 352, 350), (239, 351, 352), (239, 354, 351), (239, 355, 354), (239, 356, 355), (239, 306, 356), (239, 317, 307), (239, 321, 317), (239, 326, 321), (239, 330, 326), (415, 336, 330), (247, 357, 251), (357, 359, 358), (247, 361, 360), (361, 247, 362), (247, 364, 363), (247, 365, 364), (247, 368, 366), (372, 371, 369), (373, 372, 368), (372, 374, 371), (374, 376, 375), (373, 378, 377), (136, 247, 285), (380, 379, 373), (380, 382, 381), (380, 384, 383), (301, 434, 124), (304, 385, 298), (389, 434, 301), (389, 392, 434), (394, 396, 393), (410, 399, 396), (397, 400, 395), (410, 401, 399), (338, 402, 387), (409, 404, 339), (340, 415, 409), (345, 415, 344), (402, 405, 387), (409, 408, 403), (410, 391, 386), (406, 411, 410), (409, 414, 407), (412, 416, 411), (409, 417, 413), (417, 410, 416), (415, 417, 409), (415, 410, 417), (384, 420, 419), (424, 427, 426), (380, 430, 429), (428, 432, 431), (434, 432, 380), (432, 434, 433), (437, 436, 434), (434, 438, 437), (136, 434, 380), (443, 447, 442), (451, 450, 446), (448, 452, 451), (730, 458, 451), (457, 3, 456), (459, 457, 451), (460, 463, 459), (461, 464, 463), (466, 3, 463), (467, 466, 465), (468, 3, 466), (470, 469, 3), (473, 469, 472), (474, 476, 3), (478, 479, 3), (480, 483, 3), (484, 3, 483), (484, 22, 18), (487, 489, 484), (490, 492, 489), (491, 493, 492), (494, 497, 493), (497, 484, 493), (498, 501, 497), (500, 502, 499), (505, 497, 501), (503, 506, 505), (505, 484, 497), (509, 505, 507), (512, 484, 505), (516, 484, 515), (516, 517, 484), (731, 519, 484), (519, 520, 484), (523, 528, 484), (534, 533, 525), (484, 530, 531), (535, 484, 533), (530, 484, 529), (536, 537, 484), (537, 538, 484), (538, 539, 484), (541, 543, 542), (543, 544, 542), (544, 545, 542), (548, 549, 542), (550, 552, 549), (554, 555, 542), (555, 561, 542), (564, 563, 560), (564, 565, 563), (561, 566, 542), (563, 569, 568), (570, 576, 568), (577, 572, 573), (579, 577, 575), (577, 542, 572), (580, 582, 581), (714, 484, 542), (583, 584, 577), (585, 586, 584), (586, 587, 584), (587, 589, 584), (589, 714, 584), (591, 592, 590), (593, 595, 592), (596, 594, 595), (594, 714, 589), (733, 600, 594), (605, 604, 598), (601, 609, 594), (608, 610, 597), (609, 597, 594), (610, 613, 597), (612, 619, 618), (613, 626, 597), (616, 628, 626), (626, 625, 623), (626, 627, 618), (734, 629, 626), (629, 631, 626), (630, 632, 631), (635, 638, 634), (639, 626, 636), (642, 641, 637), (647, 646, 643), (645, 635, 633), (651, 645, 647), (654, 653, 649), (651, 655, 645), (658, 657, 652), (659, 642, 645), (657, 661, 656), (658, 662, 657), (639, 663, 626), (641, 664, 640), (642, 626, 663), (665, 626, 642), (666, 661, 657), (661, 642, 660), (665, 642, 661), (668, 665, 661), (688, 678, 672), (679, 688, 672), (681, 680, 665), (688, 686, 675), (679, 687, 688), (683, 688, 680), (687, 690, 688), (690, 691, 688), (691, 693, 688), (693, 694, 688), (694, 695, 688), (695, 696, 665), (697, 701, 696), (698, 702, 701), (702, 703, 701), (703, 705, 699), (704, 706, 705), (710, 709, 699), (711, 700, 665), (712, 713, 665), (713, 716, 665), (717, 714, 665), (717, 718, 715), (736, 719, 715), (719, 720, 715), (721, 723, 715), (722, 724, 723), (725, 726, 724), (723, 714, 715), (726, 728, 723), (727, 729, 728), (434, 739, 438), (434, 740, 739), (434, 741, 740), (743, 742, 741), (434, 745, 743), (751, 750, 749), (434, 751, 748), (751, 766, 752), (434, 766, 751), (766, 755, 753), (755, 757, 754), (766, 756, 757), (766, 760, 758), (763, 764, 762), (766, 765, 759), (766, 767, 765), (766, 769, 767), (772, 770, 769), (772, 773, 771), (774, 776, 775), (772, 777, 776), (779, 777, 772), (766, 779, 772), (777, 779, 778), (779, 783, 782), (779, 784, 781), (779, 786, 783), (787, 786, 779), (790, 789, 783), (788, 766, 791), (434, 792, 766), (766, 796, 794), (792, 796, 766), (792, 795, 796), (792, 797, 795), (797, 800, 799), (792, 803, 802), (792, 804, 803), (792, 806, 805), (792, 807, 806), (714, 808, 807), (714, 810, 808), (714, 811, 809), (714, 812, 811), (817, 814, 714), (815, 817, 816), (818, 714, 819), (821, 714, 822), (714, 824, 823), (824, 714, 825), (714, 827, 1161), (829, 830, 828), (714, 831, 829), (714, 833, 831), (840, 839, 836), (839, 841, 838), (846, 834, 835), (714, 846, 833), (845, 844, 842), (834, 846, 845), (846, 714, 847), (851, 849, 714), (714, 852, 851), (714, 855, 853), (714, 856, 855), (714, 858, 856), (714, 860, 858), (863, 862, 860), (863, 861, 862), (863, 864, 839), (863, 865, 864), (863, 867, 865), (885, 868, 866), (885, 870, 869), (874, 871, 885), (873, 875, 872), (885, 873, 874), (885, 877, 876), (885, 878, 877), (885, 879, 878), (885, 880, 879), (882, 884, 881), (884, 888, 883), (885, 884, 882), (884, 889, 888), (884, 890, 889), (885, 891, 884), (885, 893, 892), (885, 895, 894), (885, 897, 896), (885, 900, 899), (885, 902, 900), (904, 903, 901), (908, 906, 905), (913, 885, 886), (914, 912, 885), (917, 916, 885), (886, 919, 918), (923, 922, 912), (925, 924, 914), (921, 927, 926), (904, 929, 928), (910, 930, 904), (932, 931, 885), (911, 932, 885), (929, 933, 928), (930, 929, 904), (929, 934, 933), (936, 935, 930), (929, 938, 934), (941, 940, 937), (941, 944, 940), (941, 943, 944), (947, 946, 941), (948, 947, 941), (943, 950, 949), (941, 950, 943), (954, 953, 941), (955, 954, 946), (958, 957, 923), (960, 911, 885), (927, 962, 959), (886, 963, 962), (964, 963, 886), (886, 967, 964), (964, 967, 966), (967, 969, 968), (965, 978, 886), (886, 972, 971), (886, 974, 973), (886, 975, 974), (978, 976, 886), (976, 978, 977), (978, 980, 979), (965, 981, 980), (981, 983, 982), (965, 984, 983), (965, 986, 984), (965, 989, 988), (965, 990, 989), (992, 990, 965), (965, 993, 992), (965, 996, 995), (965, 998, 996), (998, 1000, 999), (998, 1001, 1000), (965, 1003, 1001), (965, 1005, 1003), (1005, 1007, 1006), (1005, 1008, 1007), (965, 1008, 1005), (965, 1011, 1010), (965, 1012, 1011), (1013, 1012, 965), (965, 1017, 1016), (1018, 1020, 1019), (965, 1022, 1021), (965, 1024, 1023), (965, 1025, 1024), (1025, 1028, 1027), (965, 1028, 1025), (965, 1031, 1030), (965, 1033, 1032), (1036, 1034, 965), (1034, 1036, 1035), (1036, 1038, 1037), (965, 1038, 1036), (1039, 1041, 1040), (965, 1043, 1042), (1043, 1046, 1045), (965, 1050, 1049), (965, 1052, 1051), (965, 1053, 1052), (1056, 1054, 1053), (1054, 1056, 1055), (1059, 1061, 1060), (1061, 1056, 1063), (1064, 1056, 1065), (1056, 1068, 1067), (1070, 1056, 965), (1072, 1071, 1070), (1070, 1073, 1072), (1070, 1075, 1073), (1079, 1078, 1048), (1080, 1079, 1077), (1082, 1081, 1048), (1083, 1082, 1078), (1087, 1086, 1048), (1090, 1089, 1048), (1093, 1092, 1088), (1094, 1093, 1048), (1097, 1096, 1070), (1098, 1097, 1070), (1101, 1100, 1070), (1056, 1103, 1102), (1056, 1104, 1103), (1104, 1106, 1105), (1056, 1108, 1107), (1108, 1110, 1109), (1056, 1111, 1110), (1115, 1114, 1056), (1116, 1118, 1117), (1122, 1119, 1070), (1124, 1123, 1056), (1126, 1125, 1122), (1129, 1128, 1056), (1131, 1130, 1123), (1133, 1132, 1125), (1137, 1112, 1111), (1140, 1139, 1056), (1133, 1141, 1132), (1141, 1143, 1142), (1145, 1144, 1143), (1153, 1148, 1145), (1150, 1149, 1148), (1154, 1155, 1070), (1157, 1126, 1155), (1159, 1143, 1133), (1160, 1146, 1143), (1162, 714, 723), (728, 1163, 1162), (1166, 714, 1164), (1166, 1167, 714), (1167, 1169, 1168), (1171, 1172, 1170), (1170, 714, 1168), (1172, 1173, 1170), (1174, 1175, 714), (1178, 714, 1177), (1179, 714, 1178), (1180, 1181, 714), (1183, 1184, 714), (1187, 1188, 1186), (1188, 1189, 714), (1189, 1190, 714), (1190, 1191, 714), (1192, 1193, 1191), (1196, 714, 1194), (1197, 1198, 1196), (1204, 1205, 1202), (1205, 1207, 1206), (1208, 1209, 1206), (1209, 1210, 1206), (1210, 1211, 714), (1211, 1213, 714), (1212, 1214, 1213), (1215, 1216, 714), (1216, 1217, 714), (1220, 1221, 714), (1223, 714, 1221), (1229, 1221, 1222), (1746, 1223, 1229), (1230, 714, 1223), (1232, 714, 1224), (1234, 1225, 714), (1237, 1236, 714), (1238, 714, 1235), (1242, 1241, 1240), (1245, 1246, 1236), (1247, 1199, 1236), (1246, 1248, 1247), (1249, 1250, 1199), (1250, 1251, 1199), (1251, 1253, 1199), (1256, 1257, 1199), (1258, 1259, 1257), (1260, 1199, 1257), (1260, 1261, 1199), (1261, 1262, 1199), (1263, 1265, 1199), (1265, 1266, 1199), (1266, 1268, 1199), (1268, 1269, 1199), (1270, 1271, 1199), (1271, 1272, 1199), (1272, 1274, 1273), (1276, 1278, 1277), (1199, 1279, 714), (1283, 1199, 1277), (1282, 1284, 1283), (1284, 1285, 1283), (1286, 1287, 1285), (1287, 1288, 1285), (1289, 1290, 1199), (1290, 1291, 1199), (1293, 1294, 1292), (1302, 1301, 1297), (1302, 1303, 1300), (1299, 1304, 1199), (1300, 1303, 1306), (1304, 1307, 1199), (1306, 1310, 1305), (1310, 1311, 1309), (1312, 1311, 1310), (1312, 1319, 1314), (1327, 1326, 1325), (1328, 1331, 1320), (1330, 1333, 1329), (1331, 1334, 1320), (1330, 1336, 1333), (1334, 1337, 1330), (1330, 1339, 1336), (1345, 1338, 1339), (1340, 1342, 1345), (1345, 1341, 1338), (1343, 1346, 1345), (1348, 1350, 1347), (1345, 1312, 1344), (1359, 1361, 1312), (1360, 1362, 1361), (1361, 1364, 1363), (1317, 1365, 1296), (1312, 1318, 1319), (1365, 1312, 1296), (1367, 1370, 1312), (1312, 1368, 1369), (1372, 1374, 1312), (1312, 1376, 1368), (1375, 1376, 1312), (1312, 1199, 1296), (1364, 1377, 1363), (1377, 1378, 1363), (1378, 1379, 1363), (1381, 1382, 1363), (1386, 1388, 1382), (1387, 1389, 1386), (1390, 1388, 1386), (1391, 1390, 1386), (1393, 1392, 1390), (1395, 1397, 1392), (1399, 1398, 1392), (1404, 1400, 1396), (1401, 1403, 1402), (1406, 1405, 1388), (1409, 1391, 1389), (1412, 1279, 1199), (1415, 1414, 1279), (1416, 1419, 1279), (1413, 1423, 1279), (1279, 1425, 1424), (1421, 1426, 1425), (1412, 1428, 1427), (1199, 1430, 1429), (1431, 1411, 1423), (1199, 1433, 1432), (1436, 1433, 1199), (1433, 1436, 1435), (1436, 1439, 1438), (1199, 1441, 1440), (1442, 1279, 1411), (1199, 1444, 1443), (1199, 1447, 1446), (1199, 1448, 1447), (1449, 1312, 1388), (1406, 1450, 1405), (1455, 1453, 1449), (1454, 1456, 1312), (1456, 1457, 1312), (1457, 1459, 1458), (1463, 1462, 1461), (1465, 1464, 1462), (1469, 1468, 1312), (1472, 1471, 1470), (1477, 1476, 1048), (1478, 1477, 965), (965, 1479, 1478), (1480, 1479, 965), (1481, 1480, 965), (1482, 1481, 965), (1483, 1482, 965), (1479, 1486, 1485), (1481, 1487, 1480), (1489, 1488, 1048), (1480, 1491, 1490), (1492, 1491, 1480), (1493, 1492, 1480), (1495, 1497, 1496), (1481, 1499, 1495), (1503, 1502, 965), (1504, 1503, 965), (1505, 1504, 1410), (1506, 1505, 1410), (1500, 1506, 1410), (1508, 1507, 1410), (1509, 1508, 1410), (1510, 1509, 1410), (1511, 1510, 1410), (1279, 1513, 1512), (1473, 1515, 1474), (1513, 1518, 1516), (1517, 1518, 1513), (1279, 1517, 1513), (1517, 1521, 1520), (1524, 1523, 1279), (1526, 1525, 1523), (1527, 1543, 1279), (1528, 1527, 1279), (1529, 1528, 1525), (1543, 1530, 1279), (1531, 1543, 1527), (1534, 1533, 1543), (1532, 1535, 1279), (1537, 1536, 1279), (1538, 1537, 1279), (1543, 1542, 1530), (1540, 1539, 1543), (1541, 1540, 1543), (1545, 1544, 1543), (1549, 1548, 1543), (1551, 1550, 1442), (1553, 1522, 1279), (1554, 1279, 1522), (1557, 1556, 1279), (1556, 1524, 1279), (1558, 1560, 1556), (1557, 1561, 1558), (1558, 1563, 1562), (1563, 1565, 1564), (1448, 1567, 1566), (1199, 1568, 1567), (1568, 1199, 1570), (1199, 1572, 1571), (1199, 1573, 1572), (1573, 1575, 1574), (1199, 1578, 1577), (1199, 1579, 1578), (1579, 1581, 1580), (1581, 1583, 1582), (1581, 1199, 1583), (1199, 1585, 1584), (1585, 1669, 1586), (1199, 1669, 1585), (1588, 1590, 1587), (1592, 1591, 1587), (1594, 1593, 1199), (1595, 1594, 1199), (1596, 1595, 1199), (1598, 1597, 1199), (1593, 1599, 1199), (1602, 1601, 1199), (1604, 1603, 1597), (1606, 1199, 1312), (1609, 1608, 1199), (1610, 1609, 1199), (1199, 1588, 1587), (1613, 1612, 1199), (1614, 1613, 1199), (1615, 1614, 1199), (1616, 1615, 1199), (1608, 1616, 1199), (1618, 1617, 1609), (1607, 1620, 1619), (1607, 1621, 1620), (1625, 1626, 1624), (1628, 1589, 1199), (1629, 1628, 1199), (1628, 1631, 1589), (1634, 1605, 1312), (1635, 1634, 1468), (1636, 1635, 1633), (1638, 1637, 1634), (1640, 1639, 1634), (1641, 1640, 1634), (1645, 1621, 1607), (1646, 1645, 1607), (1648, 1488, 1489), (1650, 1652, 1491), (1650, 1657, 1656), (1659, 1658, 1048), (1660, 1659, 1654), (1661, 1077, 1048), (1664, 1663, 1544), (1545, 1668, 1666), (1671, 1670, 1199), (1670, 1672, 1669), (1670, 1674, 1673), (1671, 1677, 1670), (1677, 1679, 1678), (1677, 1671, 1679), (1671, 1682, 1681), (1671, 1685, 1684), (1687, 1686, 1671), (1688, 1687, 1671), (1671, 1690, 1689), (1686, 1690, 1671), (1692, 1691, 1199), (1693, 1692, 1199), (1698, 1693, 1199), (1691, 1696, 1671), (1701, 1700, 1671), (1695, 1701, 1671), (1671, 1703, 1702), (1705, 1704, 1691), (1707, 1706, 1671), (1708, 1707, 1671), (1709, 1708, 1671), (1712, 1711, 1704), (1714, 1713, 1710), (1716, 1715, 1199), (1717, 1716, 1199), (1718, 1199, 1715), (1722, 1720, 1199), (1747, 1722, 1199), (1725, 1724, 1199), (1726, 1725, 1720), (1728, 1727, 1199), (1729, 1728, 1199), (1730, 1729, 1199), (1731, 1698, 1199), (1727, 1732, 1723), (1698, 1735, 1699), (1731, 1738, 1735), (1736, 1738, 1731), (1737, 1736, 1731), (1736, 1740, 1739), (1742, 1741, 1603), (1743, 1742, 1603), (1744, 1717, 1199), (1745, 1744, 1199)])
me_mesh.update()

# ---- objects
ob_mycurve = bpy.data.objects.new('myCurve', me_mesh)

# ---- transforms, parenting, visibility, modifiers, constraints
ob_mycurve.location = (0.0, 0.0, 0.0)
_m = ob_mycurve.modifiers.new('Auto Smooth', 'NODES')
_m.node_group = ng_auto_smooth
_gi = [s.identifier for s in ng_auto_smooth.interface.items_tree if s.item_type == 'SOCKET' and s.in_out == 'INPUT']
_m[_gi[1]] = 3.142  # Angle

# ---- collection membership
scene.collection.objects.link(ob_mycurve)

# ---- scene / render settings (as saved in the file)
scene.frame_start = 1; scene.frame_end = 250; scene.frame_set(1)
scene.render.engine = 'BLENDER_EEVEE_NEXT'
scene.cycles.sampling_pattern = 'TABULATED_SOBOL'
scene.cycles.use_light_tree = False
scene.view_settings.view_transform = 'Filmic'
bpy.context.view_layer.update()

# ---- added for rendering (the .blend has no active camera and no usable light): camera, sun
cam_auto = bpy.data.cameras.new('AutoCamera')
cam_auto.lens = 50.0
cam_auto.sensor_width = 36.0
cam_auto.clip_end = 1000.0
ob_auto_camera = bpy.data.objects.new('AutoCamera', cam_auto)
scene.collection.objects.link(ob_auto_camera)
ob_auto_camera.location = (28.6193, 42.7078, 6.00016)
ob_auto_camera.rotation_euler = (1.09748, -7.21219e-08, 0.694738)
scene.camera = ob_auto_camera
light_auto_sun = bpy.data.lights.new('AutoSun', 'SUN')
light_auto_sun.energy = 3.0
light_auto_sun.angle = 0.0523599
ob_auto_sun = bpy.data.objects.new('AutoSun', light_auto_sun)
scene.collection.objects.link(ob_auto_sun)
ob_auto_sun.rotation_euler = (0.872665, 0.174533, 0.523599)
bpy.context.view_layer.update()
